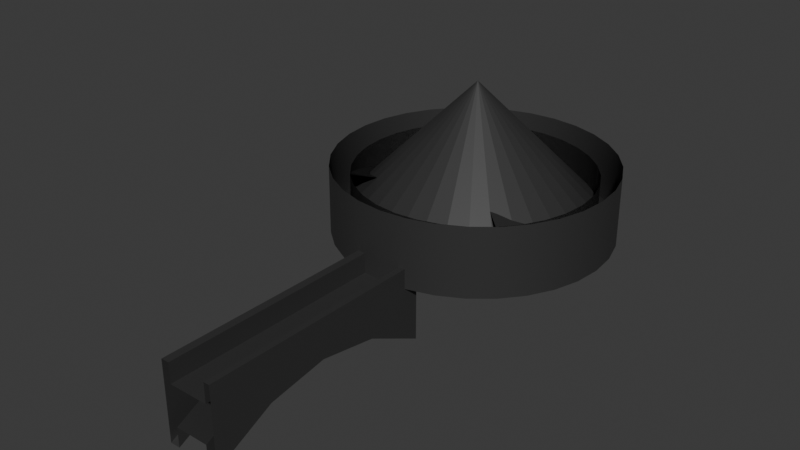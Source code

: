 # Source: Math.blend  (saved by Blender 5.1.30; exported with 4.5.12 LTS)
import bpy
from mathutils import Matrix  # noqa: F401  (used for matrix-valued properties, if any)

bpy.ops.wm.read_factory_settings(use_empty=True)
scene = bpy.context.scene
scene.name = 'Scene'

# ---- collections
col_rooms = bpy.data.collections.new('Rooms'); scene.collection.children.link(col_rooms)
col_text = bpy.data.collections.new('Text'); scene.collection.children.link(col_text)
col_floor_0 = bpy.data.collections.new('Floor 0'); col_text.children.link(col_floor_0)
col_floor__1 = bpy.data.collections.new('Floor -1'); col_text.children.link(col_floor__1)

# ---- materials (node trees are filled in below, after node groups)
mat_333333 = bpy.data.materials.new('333333')

# ---- material node trees
mat_333333.use_nodes = True; mat_333333.node_tree.nodes.clear()
_N = mat_333333.node_tree.nodes; _L = mat_333333.node_tree.links
n0 = _N.new('ShaderNodeBsdfPrincipled'); n0.name = 'Principled BSDF'; n0.location = (-200, 100)
n0.inputs[0].default_value = (0.0331, 0.0331, 0.0331, 1.0)
n1 = _N.new('ShaderNodeOutputMaterial'); n1.name = 'Material Output'; n1.location = (200, 100)
_L.new(n0.outputs[0], n1.inputs[0])
n1.is_active_output = True

# ---- world
world_world = bpy.data.worlds.new('World'); scene.world = world_world
world_world.use_nodes = True; world_world.node_tree.nodes.clear()
_N = world_world.node_tree.nodes; _L = world_world.node_tree.links
n0 = _N.new('ShaderNodeOutputWorld'); n0.name = 'World Output'; n0.location = (200, 100)
n1 = _N.new('ShaderNodeBackground'); n1.name = 'Background'; n1.location = (-200, 100)
n1.inputs[0].default_value = (0.05088, 0.05088, 0.05088, 1.0)
_L.new(n1.outputs[0], n0.inputs[0])
n0.is_active_output = True
world_world.color = (0.05088, 0.05088, 0.05088)
world_world.sun_shadow_jitter_overblur = 0.0

# ---- meshes
me_cylinder_001 = bpy.data.meshes.new('Cylinder.001')
me_cylinder_001.from_pydata([(-1.161, 5.839, 0.0), (-2.845, 2.845, 0.0), (-1.264e-07, 5.953, 0.0), (-3.346, 2.236, 0.0), (-3.718, 1.54, 0.0), (-3.947, 0.785, 0.0), (-4.024, -1.198e-07, 0.0), (-3.947, -0.785, 0.0), (-3.718, -1.54, 0.0), (-3.346, -2.236, 0.0), (-2.845, -2.845, 0.0), (-1.161, -5.839, 0.0), (-2.278, -5.5, 0.0), (-3.307, -4.95, 0.0), (-4.21, -4.21, 0.0), (-4.21, 4.21, 0.0), (-3.307, 4.95, 0.0), (-2.278, 5.5, 0.0), (-3.346, 2.236, 0.3357), (-4.95, 3.307, 0.375), (-3.718, 1.54, 0.6714), (-5.5, 2.278, 0.75), (-3.947, 0.785, 1.007), (-5.839, 1.161, 1.125), (-4.024, -1.198e-07, 1.343), (-5.953, 1.338e-07, 1.5), (-3.947, -0.785, 1.679), (-5.839, -1.161, 1.875), (-3.718, -1.54, 2.014), (-5.5, -2.278, 2.25), (-3.346, -2.236, 2.35), (-4.95, -3.307, 2.625), (-2.845, -2.845, 2.686), (-4.21, -4.21, 3.0), (1.161, -5.839, 0.0), (2.845, -2.845, 0.0), (1.264e-07, -5.953, 0.0), (3.346, -2.236, 0.0), (3.718, -1.54, 0.0), (3.947, -0.785, 0.0), (4.024, 4.715e-07, 0.0), (3.947, 0.785, 0.0), (3.718, 1.54, 0.0), (3.346, 2.236, 0.0), (2.845, 2.845, 0.0), (1.161, 5.839, 0.0), (2.278, 5.5, 0.0), (3.307, 4.95, 0.0), (4.21, 4.21, 0.0), (4.21, -4.21, 0.0), (3.307, -4.95, 0.0), (2.278, -5.5, 0.0), (2.845, -2.845, 0.8952), (-3.947, 0.785, 0.8952), (-4.024, -1.198e-07, 0.8952), (-3.947, -0.785, 0.8952), (-3.718, -1.54, 0.8952), (-3.346, -2.236, 0.8952), (-2.845, -2.845, 0.8952), (-4.21, -4.21, 1.0), (-3.87, 1.037, 0.8952), (3.346, -2.236, 0.8952), (3.718, -1.54, 0.8952), (3.947, -0.785, 0.8952), (4.024, 4.715e-07, 0.8952), (3.947, 0.785, 0.8952), (3.718, 1.54, 0.8952), (3.346, 2.236, 0.8952), (2.845, 2.845, 0.8952), (4.21, 4.21, 1.0), (-1.161, 5.839, 0.0), (-1.264e-07, 5.953, 0.0), (-1.161, -5.839, 0.0), (-2.278, -5.5, 0.0), (-3.307, -4.95, 0.0), (-4.21, -4.21, 0.0), (-4.95, -3.307, 0.0), (-5.5, -2.278, 0.0), (-5.839, -1.161, 0.0), (-5.953, 1.338e-07, 0.0), (-5.839, 1.161, 0.0), (-5.5, 2.278, 0.0), (-4.95, 3.307, 0.0), (-4.21, 4.21, 0.0), (-3.307, 4.95, 0.0), (-2.278, 5.5, 0.0), (-1.161, 5.839, 1.0), (-4.21, -4.21, 1.0), (1.264e-07, -5.953, 1.0), (-1.161, -5.839, 1.0), (-2.278, -5.5, 1.0), (-3.307, -4.95, 1.0), (-4.95, -3.307, 1.0), (-5.5, -2.278, 1.0), (-5.839, -1.161, 1.0), (-5.953, 1.338e-07, 1.0), (-5.839, 1.161, 1.0), (-5.5, 2.278, 1.0), (-4.95, 3.307, 1.0), (-4.21, 4.21, 1.0), (-3.307, 4.95, 1.0), (-2.278, 5.5, 1.0), (1.161, -5.839, 0.0), (1.264e-07, -5.953, 0.0), (1.161, 5.839, 0.0), (2.278, 5.5, 0.0), (3.307, 4.95, 0.0), (4.21, 4.21, 0.0), (4.95, 3.307, 0.0), (5.5, 2.278, 0.0), (5.839, 1.161, 0.0), (5.953, 3.867e-07, 0.0), (5.839, -1.161, 0.0), (5.5, -2.278, 0.0), (4.95, -3.307, 0.0), (4.21, -4.21, 0.0), (3.307, -4.95, 0.0), (2.278, -5.5, 0.0), (1.161, -5.839, 1.0), (-1.264e-07, 5.953, 1.0), (1.161, 5.839, 1.0), (2.278, 5.5, 1.0), (3.307, 4.95, 1.0), (4.21, 4.21, 1.0), (4.95, 3.307, 1.0), (5.5, 2.278, 1.0), (5.839, 1.161, 1.0), (5.953, 3.867e-07, 1.0), (5.839, -1.161, 1.0), (5.5, -2.278, 1.0), (4.95, -3.307, 1.0), (4.21, -4.21, 1.0), (3.307, -4.95, 1.0), (2.278, -5.5, 1.0), (-1.161, 5.839, 2.0), (-4.21, -4.21, 2.0), (1.264e-07, -5.953, 2.0), (-1.161, -5.839, 2.0), (-2.278, -5.5, 2.0), (-3.307, -4.95, 2.0), (-4.95, -3.307, 2.0), (-5.5, -2.278, 2.0), (-5.839, -1.161, 2.0), (-5.953, 1.338e-07, 2.0), (-5.839, 1.161, 2.0), (-5.5, 2.278, 2.0), (-4.95, 3.307, 2.0), (-4.21, 4.21, 2.0), (-3.307, 4.95, 2.0), (-2.278, 5.5, 2.0), (1.161, -5.839, 2.0), (-1.264e-07, 5.953, 2.0), (1.161, 5.839, 2.0), (2.278, 5.5, 2.0), (3.307, 4.95, 2.0), (4.21, 4.21, 2.0), (4.95, 3.307, 2.0), (5.5, 2.278, 2.0), (5.839, 1.161, 2.0), (5.953, 3.867e-07, 2.0), (5.839, -1.161, 2.0), (5.5, -2.278, 2.0), (4.95, -3.307, 2.0), (4.21, -4.21, 2.0), (3.307, -4.95, 2.0), (2.278, -5.5, 2.0), (-1.161, 5.839, 3.0), (-4.21, -4.21, 3.0), (1.264e-07, -5.953, 3.0), (-1.161, -5.839, 3.0), (-2.278, -5.5, 3.0), (-3.307, -4.95, 3.0), (-4.95, -3.307, 3.0), (-5.5, -2.278, 3.0), (-5.839, -1.161, 3.0), (-5.953, 1.338e-07, 3.0), (-5.839, 1.161, 3.0), (-5.5, 2.278, 3.0), (-4.95, 3.307, 3.0), (-4.21, 4.21, 3.0), (-3.307, 4.95, 3.0), (-2.278, 5.5, 3.0), (1.161, -5.839, 3.0), (-1.264e-07, 5.953, 3.0), (1.161, 5.839, 3.0), (2.278, 5.5, 3.0), (3.307, 4.95, 3.0), (4.21, 4.21, 3.0), (4.95, 3.307, 3.0), (5.5, 2.278, 3.0), (5.839, 1.161, 3.0), (5.953, 3.867e-07, 3.0), (5.839, -1.161, 3.0), (5.5, -2.278, 3.0), (4.95, -3.307, 3.0), (4.21, -4.21, 3.0), (3.307, -4.95, 3.0), (2.278, -5.5, 3.0)], [], [(19, 18, 1, 15), (21, 20, 18, 19), (21, 23, 22, 20), (25, 24, 22, 23), (27, 26, 24, 25), (29, 28, 26, 27), (31, 33, 32, 30), (5, 4, 20, 60, 53), (10, 9, 57, 58), (7, 6, 54, 55), (6, 5, 53, 54), (9, 8, 56, 57), (14, 10, 58, 59), (8, 7, 55, 56), (1, 18, 3), (4, 3, 18, 20), (43, 42, 66, 67), (37, 35, 52, 61), (41, 40, 64, 65), (39, 38, 62, 63), (44, 43, 67, 68), (42, 41, 65, 66), (40, 39, 63, 64), (38, 37, 61, 62), (48, 44, 68, 69), (2, 0, 17, 16, 15, 1, 3, 4, 5, 6, 7, 8, 9, 10, 14, 13, 12, 11, 36, 34, 51, 50, 49, 35, 37, 38, 39, 40, 41, 42, 43, 44, 48, 47, 46, 45), (31, 30, 28, 29), (85, 101, 100, 84), (74, 91, 90, 73), (76, 92, 87, 75), (84, 100, 99, 83), (77, 93, 92, 76), (83, 99, 98, 82), (78, 94, 93, 77), (82, 98, 97, 81), (71, 119, 86, 70), (70, 86, 101, 85), (79, 95, 94, 78), (72, 89, 88, 103), (80, 96, 95, 79), (75, 87, 91, 74), (81, 97, 96, 80), (73, 90, 89, 72), (117, 133, 132, 116), (106, 122, 121, 105), (108, 124, 123, 107), (116, 132, 131, 115), (109, 125, 124, 108), (115, 131, 130, 114), (110, 126, 125, 109), (114, 130, 129, 113), (103, 88, 118, 102), (102, 118, 133, 117), (111, 127, 126, 110), (104, 120, 119, 71), (112, 128, 127, 111), (107, 123, 122, 106), (113, 129, 128, 112), (105, 121, 120, 104), (131, 132, 164, 163), (92, 93, 141, 140), (132, 133, 165, 164), (90, 91, 139, 138), (124, 125, 157, 156), (133, 118, 150, 165), (89, 90, 138, 137), (122, 123, 155, 154), (119, 120, 152, 151), (93, 94, 142, 141), (121, 122, 154, 153), (96, 97, 145, 144), (120, 121, 153, 152), (91, 87, 135, 139), (95, 96, 144, 143), (125, 126, 158, 157), (87, 92, 140, 135), (94, 95, 143, 142), (123, 124, 156, 155), (86, 119, 151, 134), (97, 98, 146, 145), (128, 129, 161, 160), (98, 99, 147, 146), (127, 128, 160, 159), (99, 100, 148, 147), (126, 127, 159, 158), (100, 101, 149, 148), (129, 130, 162, 161), (101, 86, 134, 149), (130, 131, 163, 162), (118, 88, 136, 150), (88, 89, 137, 136), (165, 150, 182, 197), (156, 157, 189, 188), (140, 141, 173, 172), (151, 152, 184, 183), (154, 155, 187, 186), (138, 139, 171, 170), (139, 135, 167, 171), (153, 154, 186, 185), (137, 138, 170, 169), (135, 140, 172, 167), (152, 153, 185, 184), (141, 142, 174, 173), (134, 151, 183, 166), (157, 158, 190, 189), (144, 145, 177, 176), (150, 136, 168, 182), (155, 156, 188, 187), (143, 144, 176, 175), (160, 161, 193, 192), (142, 143, 175, 174), (159, 160, 192, 191), (145, 146, 178, 177), (158, 159, 191, 190), (146, 147, 179, 178), (161, 162, 194, 193), (147, 148, 180, 179), (162, 163, 195, 194), (148, 149, 181, 180), (163, 164, 196, 195), (149, 134, 166, 181), (164, 165, 197, 196), (136, 137, 169, 168)])
me_cylinder_001.polygons.foreach_set('use_smooth', [1, 1, 1, 1, 1, 1, 1, 1, 1, 1, 1, 1, 0, 1, 1, 1, 1, 1, 1, 1, 1, 1, 1, 1, 0, 0, 1, 1, 1, 1, 1, 1, 1, 1, 1, 1, 1, 1, 1, 1, 1, 1, 1, 1, 1, 1, 1, 1, 1, 1, 1, 1, 1, 1, 1, 1, 1, 1, 1, 1, 1, 1, 1, 1, 1, 1, 1, 1, 1, 1, 1, 1, 1, 1, 1, 1, 1, 1, 1, 1, 1, 1, 1, 1, 1, 1, 1, 1, 1, 1, 1, 1, 1, 1, 1, 1, 1, 1, 1, 1, 1, 1, 1, 1, 1, 1, 1, 1, 1, 1, 1, 1, 1, 1, 1, 1, 1, 1, 1, 1, 1, 1, 1])
_k = set([(0, 2), (0, 17), (1, 3), (1, 15), (1, 18), (2, 45), (3, 4), (4, 5), (5, 6), (6, 7), (7, 8), (8, 9), (9, 10), (10, 14), (10, 58), (11, 12), (11, 36), (12, 13), (13, 14), (15, 16), (16, 17), (18, 20), (20, 60), (34, 36), (34, 51), (35, 37), (37, 38), (38, 39), (39, 40), (40, 41), (41, 42), (42, 43), (43, 44), (44, 48), (44, 68), (45, 46), (46, 47), (47, 48), (49, 50), (50, 51), (70, 71), (70, 85), (71, 104), (72, 73), (72, 103), (73, 74), (74, 75), (83, 84), (84, 85), (102, 103), (102, 117), (104, 105), (105, 106), (106, 107), (115, 116), (116, 117)])
me_cylinder_001.attributes.new('sharp_edge', 'BOOLEAN', 'EDGE').data.foreach_set('value', [ (min(e.vertices), max(e.vertices)) in _k for e in me_cylinder_001.edges])
_uv = me_cylinder_001.uv_layers.new(name='UVMap')
_uv.uv.foreach_set('vector', [0.5803, 0.4197, 0.5803, 0.4197, 0.6167, 0.4496, 0.6167, 0.4496, 0.5504, 0.3833, 0.5504, 0.3833, 0.5803, 0.4197, 0.5803, 0.4197, 0.5504, 0.3833, 0.5283, 0.3418, 0.5283, 0.3418, 0.5504, 0.3833, 0.5146, 0.2968, 0.5146, 0.2968, 0.5283, 0.3418, 0.5283, 0.3418, 0.51, 0.25, 0.51, 0.25, 0.5146, 0.2968, 0.5146, 0.2968, 0.5146, 0.2032, 0.5146, 0.2032, 0.51, 0.25, 0.51, 0.25, 0.5283, 0.1582, 0.5504, 0.1167, 0.5504, 0.1167, 0.5283, 0.1582, 0.5283, 0.3418, 0.5504, 0.3833, 0.5504, 0.3833, 0.5357, 0.3557, 0.5283, 0.3418, 0.5504, 0.1167, 0.5283, 0.1582, 0.5283, 0.1582, 0.5504, 0.1167, 0.51, 0.25, 0.5146, 0.2968, 0.5146, 0.2968, 0.51, 0.25, 0.5146, 0.2968, 0.5283, 0.3418, 0.5283, 0.3418, 0.5146, 0.2968, 0.5283, 0.1582, 0.5146, 0.2032, 0.5146, 0.2032, 0.5283, 0.1582, 0.5504, 0.1167, 0.5504, 0.1167, 0.5504, 0.1167, 0.5504, 0.1167, 0.5146, 0.2032, 0.51, 0.25, 0.51, 0.25, 0.5146, 0.2032, 0.6167, 0.4496, 0.5803, 0.4197, 0.5803, 0.4197, 0.5504, 0.3833, 0.5803, 0.4197, 0.5803, 0.4197, 0.5504, 0.3833, 0.5283, 0.1582, 0.5146, 0.2032, 0.5146, 0.2032, 0.5283, 0.1582, 0.5803, 0.4197, 0.6167, 0.4496, 0.6167, 0.4496, 0.5803, 0.4197, 0.51, 0.25, 0.5146, 0.2968, 0.5146, 0.2968, 0.51, 0.25, 0.5283, 0.3418, 0.5504, 0.3833, 0.5504, 0.3833, 0.5283, 0.3418, 0.5504, 0.1167, 0.5283, 0.1582, 0.5283, 0.1582, 0.5504, 0.1167, 0.5146, 0.2032, 0.51, 0.25, 0.51, 0.25, 0.5146, 0.2032, 0.5146, 0.2968, 0.5283, 0.3418, 0.5283, 0.3418, 0.5146, 0.2968, 0.5504, 0.3833, 0.5803, 0.4197, 0.5803, 0.4197, 0.5504, 0.3833, 0.5504, 0.1167, 0.5504, 0.1167, 0.5504, 0.1167, 0.5504, 0.1167, 0.7968, 0.4854, 0.75, 0.49, 0.7032, 0.4854, 0.6582, 0.4717, 0.6167, 0.4496, 0.6167, 0.4496, 0.5803, 0.4197, 0.5504, 0.3833, 0.5283, 0.3418, 0.5146, 0.2968, 0.51, 0.25, 0.5146, 0.2032, 0.5283, 0.1582, 0.5504, 0.1167, 0.5504, 0.1167, 0.5803, 0.08029, 0.6167, 0.05045, 0.6582, 0.02827, 0.7968, 0.4854, 0.75, 0.49, 0.7032, 0.4854, 0.6582, 0.4717, 0.6167, 0.4496, 0.6167, 0.4496, 0.5803, 0.4197, 0.5504, 0.3833, 0.5283, 0.3418, 0.5146, 0.2968, 0.51, 0.25, 0.5146, 0.2032, 0.5283, 0.1582, 0.5504, 0.1167, 0.5504, 0.1167, 0.5803, 0.08029, 0.6167, 0.05045, 0.6582, 0.02827, 0.5283, 0.1582, 0.5283, 0.1582, 0.5146, 0.2032, 0.5146, 0.2032, 0.7032, 0.4854, 0.7032, 0.4854, 0.6582, 0.4717, 0.6582, 0.4717, 0.5803, 0.08029, 0.5803, 0.08029, 0.6167, 0.05045, 0.6167, 0.05045, 0.5283, 0.1582, 0.5283, 0.1582, 0.5504, 0.1167, 0.5504, 0.1167, 0.6582, 0.4717, 0.6582, 0.4717, 0.6167, 0.4496, 0.6167, 0.4496, 0.5146, 0.2032, 0.5146, 0.2032, 0.5283, 0.1582, 0.5283, 0.1582, 0.6167, 0.4496, 0.6167, 0.4496, 0.5803, 0.4197, 0.5803, 0.4197, 0.51, 0.25, 0.51, 0.25, 0.5146, 0.2032, 0.5146, 0.2032, 0.5803, 0.4197, 0.5803, 0.4197, 0.5504, 0.3833, 0.5504, 0.3833, 0.7968, 0.4854, 0.7968, 0.4854, 0.75, 0.49, 0.75, 0.49, 0.75, 0.49, 0.75, 0.49, 0.7032, 0.4854, 0.7032, 0.4854, 0.5146, 0.2968, 0.5146, 0.2968, 0.51, 0.25, 0.51, 0.25, 0.6582, 0.02827, 0.6582, 0.02827, 0.6582, 0.02827, 0.6582, 0.02827, 0.5283, 0.3418, 0.5283, 0.3418, 0.5146, 0.2968, 0.5146, 0.2968, 0.5504, 0.1167, 0.5504, 0.1167, 0.5803, 0.08029, 0.5803, 0.08029, 0.5504, 0.3833, 0.5504, 0.3833, 0.5283, 0.3418, 0.5283, 0.3418, 0.6167, 0.05045, 0.6167, 0.05045, 0.6582, 0.02827, 0.6582, 0.02827, 0.7032, 0.4854, 0.7032, 0.4854, 0.6582, 0.4717, 0.6582, 0.4717, 0.5803, 0.08029, 0.5803, 0.08029, 0.6167, 0.05045, 0.6167, 0.05045, 0.5283, 0.1582, 0.5283, 0.1582, 0.5504, 0.1167, 0.5504, 0.1167, 0.6582, 0.4717, 0.6582, 0.4717, 0.6167, 0.4496, 0.6167, 0.4496, 0.5146, 0.2032, 0.5146, 0.2032, 0.5283, 0.1582, 0.5283, 0.1582, 0.6167, 0.4496, 0.6167, 0.4496, 0.5803, 0.4197, 0.5803, 0.4197, 0.51, 0.25, 0.51, 0.25, 0.5146, 0.2032, 0.5146, 0.2032, 0.5803, 0.4197, 0.5803, 0.4197, 0.5504, 0.3833, 0.5504, 0.3833, 0.7968, 0.4854, 0.7968, 0.4854, 0.75, 0.49, 0.75, 0.49, 0.75, 0.49, 0.75, 0.49, 0.7032, 0.4854, 0.7032, 0.4854, 0.5146, 0.2968, 0.5146, 0.2968, 0.51, 0.25, 0.51, 0.25, 0.6582, 0.02827, 0.6582, 0.02827, 0.6582, 0.02827, 0.6582, 0.02827, 0.5283, 0.3418, 0.5283, 0.3418, 0.5146, 0.2968, 0.5146, 0.2968, 0.5504, 0.1167, 0.5504, 0.1167, 0.5803, 0.08029, 0.5803, 0.08029, 0.5504, 0.3833, 0.5504, 0.3833, 0.5283, 0.3418, 0.5283, 0.3418, 0.6167, 0.05045, 0.6167, 0.05045, 0.6582, 0.02827, 0.6582, 0.02827, 0.6167, 0.4496, 0.6582, 0.4717, 0.6582, 0.4717, 0.6167, 0.4496, 0.5283, 0.1582, 0.5146, 0.2032, 0.5146, 0.2032, 0.5283, 0.1582, 0.6582, 0.4717, 0.7032, 0.4854, 0.7032, 0.4854, 0.6582, 0.4717, 0.6167, 0.05045, 0.5803, 0.08029, 0.5803, 0.08029, 0.6167, 0.05045, 0.5283, 0.1582, 0.5146, 0.2032, 0.5146, 0.2032, 0.5283, 0.1582, 0.7032, 0.4854, 0.75, 0.49, 0.75, 0.49, 0.7032, 0.4854, 0.6582, 0.02827, 0.6167, 0.05045, 0.6167, 0.05045, 0.6582, 0.02827, 0.5803, 0.08029, 0.5504, 0.1167, 0.5504, 0.1167, 0.5803, 0.08029, 0.6582, 0.02827, 0.6582, 0.02827, 0.6582, 0.02827, 0.6582, 0.02827, 0.5146, 0.2032, 0.51, 0.25, 0.51, 0.25, 0.5146, 0.2032, 0.6167, 0.05045, 0.5803, 0.08029, 0.5803, 0.08029, 0.6167, 0.05045, 0.5283, 0.3418, 0.5504, 0.3833, 0.5504, 0.3833, 0.5283, 0.3418, 0.6582, 0.02827, 0.6167, 0.05045, 0.6167, 0.05045, 0.6582, 0.02827, 0.5803, 0.08029, 0.5504, 0.1167, 0.5504, 0.1167, 0.5803, 0.08029, 0.5146, 0.2968, 0.5283, 0.3418, 0.5283, 0.3418, 0.5146, 0.2968, 0.5146, 0.2032, 0.51, 0.25, 0.51, 0.25, 0.5146, 0.2032, 0.5504, 0.1167, 0.5283, 0.1582, 0.5283, 0.1582, 0.5504, 0.1167, 0.51, 0.25, 0.5146, 0.2968, 0.5146, 0.2968, 0.51, 0.25, 0.5504, 0.1167, 0.5283, 0.1582, 0.5283, 0.1582, 0.5504, 0.1167, 0.75, 0.49, 0.7968, 0.4854, 0.7968, 0.4854, 0.75, 0.49, 0.5504, 0.3833, 0.5803, 0.4197, 0.5803, 0.4197, 0.5504, 0.3833, 0.5283, 0.3418, 0.5504, 0.3833, 0.5504, 0.3833, 0.5283, 0.3418, 0.5803, 0.4197, 0.6167, 0.4496, 0.6167, 0.4496, 0.5803, 0.4197, 0.5146, 0.2968, 0.5283, 0.3418, 0.5283, 0.3418, 0.5146, 0.2968, 0.6167, 0.4496, 0.6582, 0.4717, 0.6582, 0.4717, 0.6167, 0.4496, 0.51, 0.25, 0.5146, 0.2968, 0.5146, 0.2968, 0.51, 0.25, 0.6582, 0.4717, 0.7032, 0.4854, 0.7032, 0.4854, 0.6582, 0.4717, 0.5504, 0.3833, 0.5803, 0.4197, 0.5803, 0.4197, 0.5504, 0.3833, 0.7032, 0.4854, 0.75, 0.49, 0.75, 0.49, 0.7032, 0.4854, 0.5803, 0.4197, 0.6167, 0.4496, 0.6167, 0.4496, 0.5803, 0.4197, 0.75, 0.49, 0.7968, 0.4854, 0.7968, 0.4854, 0.75, 0.49, 0.6582, 0.02827, 0.6582, 0.02827, 0.6582, 0.02827, 0.6582, 0.02827, 0.7032, 0.4854, 0.75, 0.49, 0.75, 0.49, 0.7032, 0.4854, 0.5283, 0.1582, 0.5146, 0.2032, 0.5146, 0.2032, 0.5283, 0.1582, 0.5283, 0.1582, 0.5146, 0.2032, 0.5146, 0.2032, 0.5283, 0.1582, 0.6582, 0.02827, 0.6582, 0.02827, 0.6582, 0.02827, 0.6582, 0.02827, 0.5803, 0.08029, 0.5504, 0.1167, 0.5504, 0.1167, 0.5803, 0.08029, 0.6167, 0.05045, 0.5803, 0.08029, 0.5803, 0.08029, 0.6167, 0.05045, 0.5803, 0.08029, 0.5504, 0.1167, 0.5504, 0.1167, 0.5803, 0.08029, 0.6167, 0.05045, 0.5803, 0.08029, 0.5803, 0.08029, 0.6167, 0.05045, 0.6582, 0.02827, 0.6167, 0.05045, 0.6167, 0.05045, 0.6582, 0.02827, 0.5504, 0.1167, 0.5283, 0.1582, 0.5283, 0.1582, 0.5504, 0.1167, 0.6582, 0.02827, 0.6167, 0.05045, 0.6167, 0.05045, 0.6582, 0.02827, 0.5146, 0.2032, 0.51, 0.25, 0.51, 0.25, 0.5146, 0.2032, 0.75, 0.49, 0.7968, 0.4854, 0.7968, 0.4854, 0.75, 0.49, 0.5146, 0.2032, 0.51, 0.25, 0.51, 0.25, 0.5146, 0.2032, 0.5283, 0.3418, 0.5504, 0.3833, 0.5504, 0.3833, 0.5283, 0.3418, 0.75, 0.49, 0.7968, 0.4854, 0.7968, 0.4854, 0.75, 0.49, 0.5504, 0.1167, 0.5283, 0.1582, 0.5283, 0.1582, 0.5504, 0.1167, 0.5146, 0.2968, 0.5283, 0.3418, 0.5283, 0.3418, 0.5146, 0.2968, 0.5283, 0.3418, 0.5504, 0.3833, 0.5504, 0.3833, 0.5283, 0.3418, 0.51, 0.25, 0.5146, 0.2968, 0.5146, 0.2968, 0.51, 0.25, 0.5146, 0.2968, 0.5283, 0.3418, 0.5283, 0.3418, 0.5146, 0.2968, 0.5504, 0.3833, 0.5803, 0.4197, 0.5803, 0.4197, 0.5504, 0.3833, 0.51, 0.25, 0.5146, 0.2968, 0.5146, 0.2968, 0.51, 0.25, 0.5803, 0.4197, 0.6167, 0.4496, 0.6167, 0.4496, 0.5803, 0.4197, 0.5504, 0.3833, 0.5803, 0.4197, 0.5803, 0.4197, 0.5504, 0.3833, 0.6167, 0.4496, 0.6582, 0.4717, 0.6582, 0.4717, 0.6167, 0.4496, 0.5803, 0.4197, 0.6167, 0.4496, 0.6167, 0.4496, 0.5803, 0.4197, 0.6582, 0.4717, 0.7032, 0.4854, 0.7032, 0.4854, 0.6582, 0.4717, 0.6167, 0.4496, 0.6582, 0.4717, 0.6582, 0.4717, 0.6167, 0.4496, 0.7032, 0.4854, 0.75, 0.49, 0.75, 0.49, 0.7032, 0.4854, 0.6582, 0.4717, 0.7032, 0.4854, 0.7032, 0.4854, 0.6582, 0.4717, 0.6582, 0.02827, 0.6582, 0.02827, 0.6582, 0.02827, 0.6582, 0.02827])
me_cylinder_001.materials.append(mat_333333)
me_cylinder_001.update()
me_cylinder = bpy.data.meshes.new('Cylinder')
me_cylinder.from_pydata([(2.845, -2.845, 3.0), (4.21, -4.21, 3.0), (3.346, -2.236, 2.664), (4.95, -3.307, 2.625), (3.718, -1.54, 2.329), (5.5, -2.278, 2.25), (3.947, -0.785, 1.993), (5.839, -1.161, 1.875), (4.024, 4.715e-07, 1.657), (5.953, 3.867e-07, 1.5), (3.947, 0.785, 1.322), (5.839, 1.161, 1.125), (3.718, 1.54, 0.9858), (5.5, 2.278, 0.75), (3.346, 2.236, 0.6501), (4.95, 3.307, 0.375), (2.845, 2.845, 0.3144), (4.21, 4.21, 2.656e-08), (-1.161, 5.839, 2.656e-08), (-2.845, 2.845, 0.3144), (-3.346, 2.236, 0.3144), (-3.718, 1.54, 0.3144), (-3.947, 0.785, 0.3144), (-4.024, -1.198e-07, 0.3144), (-3.947, -0.785, 0.3144), (-3.718, -1.54, 0.3144), (-3.346, -2.236, 0.3144), (-2.845, -2.845, 0.3144), (-1.161, -5.839, 2.656e-08), (-2.278, -5.5, 2.656e-08), (-3.307, -4.95, 2.656e-08), (-4.21, -4.21, 2.656e-08), (-4.21, 4.21, 2.656e-08), (-3.307, 4.95, 2.656e-08), (-2.278, 5.5, 2.656e-08), (1.161, -5.839, 2.656e-08), (2.845, -2.845, 0.3144), (1.264e-07, -5.953, 2.656e-08), (3.346, -2.236, 0.3144), (3.718, -1.54, 0.3144), (3.947, -0.785, 0.3144), (4.024, 4.715e-07, 0.3144), (3.947, 0.785, 0.3144), (3.718, 1.54, 0.3144), (3.346, 2.236, 0.3144), (-1.264e-07, 5.953, 2.656e-08), (1.161, 5.839, 2.656e-08), (2.278, 5.5, 2.656e-08), (3.307, 4.95, 2.656e-08), (4.21, -4.21, 2.656e-08), (3.307, -4.95, 2.656e-08), (2.278, -5.5, 2.656e-08), (2.845, -2.845, 1.206), (3.346, -2.236, 1.206), (3.718, -1.54, 1.206), (3.947, -0.785, 1.206), (4.024, 4.715e-07, 1.206), (3.947, 0.785, 1.206), (3.868, 1.044, 1.206), (4.21, -4.21, 0.8911), (-2.845, 2.845, 1.206), (-3.346, 2.236, 1.206), (-3.718, 1.54, 1.206), (-3.947, 0.785, 1.206), (-4.024, -1.198e-07, 1.206), (-3.947, -0.785, 1.206), (-3.718, -1.54, 1.206), (-3.346, -2.236, 1.206), (-2.845, -2.845, 1.206), (-4.21, 4.21, 0.8911), (4.21, -4.21, 1.0), (4.21, 4.21, 2.656e-08), (-1.161, 5.839, 2.656e-08), (-1.161, -5.839, 2.656e-08), (-2.278, -5.5, 2.656e-08), (-3.307, -4.95, 2.656e-08), (-4.21, -4.21, 2.656e-08), (-4.95, -3.307, 2.656e-08), (-5.5, -2.278, 2.656e-08), (-5.839, -1.161, 0.0), (-5.953, 1.338e-07, 0.0), (-5.839, 1.161, 2.656e-08), (-5.5, 2.278, 2.656e-08), (-4.95, 3.307, 2.656e-08), (-4.21, 4.21, 2.656e-08), (-3.307, 4.95, 2.656e-08), (-2.278, 5.5, 2.656e-08), (-1.161, 5.839, 1.0), (1.264e-07, -5.953, 1.0), (-1.161, -5.839, 1.0), (-2.278, -5.5, 1.0), (-3.307, -4.95, 1.0), (-4.21, -4.21, 1.0), (-4.95, -3.307, 1.0), (-5.5, -2.278, 1.0), (-5.839, -1.161, 1.0), (-5.953, 1.338e-07, 1.0), (-5.839, 1.161, 1.0), (-5.5, 2.278, 1.0), (-4.95, 3.307, 1.0), (-4.21, 4.21, 1.0), (-3.307, 4.95, 1.0), (-2.278, 5.5, 1.0), (1.161, -5.839, 2.656e-08), (1.264e-07, -5.953, 2.656e-08), (-1.264e-07, 5.953, 2.656e-08), (1.161, 5.839, 2.656e-08), (2.278, 5.5, 2.656e-08), (3.307, 4.95, 2.656e-08), (4.95, 3.307, 2.656e-08), (5.5, 2.278, 2.656e-08), (5.839, 1.161, 2.656e-08), (5.953, 3.867e-07, 2.656e-08), (5.839, -1.161, 2.656e-08), (5.5, -2.278, 2.656e-08), (4.95, -3.307, 2.656e-08), (4.21, -4.21, 2.656e-08), (3.307, -4.95, 2.656e-08), (2.278, -5.5, 2.656e-08), (1.161, -5.839, 1.0), (-1.264e-07, 5.953, 1.0), (1.161, 5.839, 1.0), (2.278, 5.5, 1.0), (3.307, 4.95, 1.0), (4.21, 4.21, 1.0), (4.95, 3.307, 1.0), (5.5, 2.278, 1.0), (5.839, 1.161, 1.0), (5.953, 3.867e-07, 1.0), (5.839, -1.161, 1.0), (5.5, -2.278, 1.0), (4.95, -3.307, 1.0), (3.307, -4.95, 1.0), (2.278, -5.5, 1.0), (4.21, -4.21, 2.0), (-1.161, 5.839, 2.0), (1.264e-07, -5.953, 2.0), (-1.161, -5.839, 2.0), (-2.278, -5.5, 2.0), (-3.307, -4.95, 2.0), (-4.21, -4.21, 2.0), (-4.95, -3.307, 2.0), (-5.5, -2.278, 2.0), (-5.839, -1.161, 2.0), (-5.953, 1.338e-07, 2.0), (-5.839, 1.161, 2.0), (-5.5, 2.278, 2.0), (-4.95, 3.307, 2.0), (-4.21, 4.21, 2.0), (-3.307, 4.95, 2.0), (-2.278, 5.5, 2.0), (1.161, -5.839, 2.0), (-1.264e-07, 5.953, 2.0), (1.161, 5.839, 2.0), (2.278, 5.5, 2.0), (3.307, 4.95, 2.0), (4.21, 4.21, 2.0), (4.95, 3.307, 2.0), (5.5, 2.278, 2.0), (5.839, 1.161, 2.0), (5.953, 3.867e-07, 2.0), (5.839, -1.161, 2.0), (5.5, -2.278, 2.0), (4.95, -3.307, 2.0), (3.307, -4.95, 2.0), (2.278, -5.5, 2.0), (4.21, -4.21, 3.0), (-1.161, 5.839, 3.0), (1.264e-07, -5.953, 3.0), (-1.161, -5.839, 3.0), (-2.278, -5.5, 3.0), (-3.307, -4.95, 3.0), (-4.21, -4.21, 3.0), (-4.95, -3.307, 3.0), (-5.5, -2.278, 3.0), (-5.839, -1.161, 3.0), (-5.953, 1.338e-07, 3.0), (-5.839, 1.161, 3.0), (-5.5, 2.278, 3.0), (-4.95, 3.307, 3.0), (-4.21, 4.21, 3.0), (-3.307, 4.95, 3.0), (-2.278, 5.5, 3.0), (1.161, -5.839, 3.0), (-1.264e-07, 5.953, 3.0), (1.161, 5.839, 3.0), (2.278, 5.5, 3.0), (3.307, 4.95, 3.0), (4.21, 4.21, 3.0), (4.95, 3.307, 3.0), (5.5, 2.278, 3.0), (5.839, 1.161, 3.0), (5.953, 3.867e-07, 3.0), (5.839, -1.161, 3.0), (5.5, -2.278, 3.0), (4.95, -3.307, 3.0), (3.307, -4.95, 3.0), (2.278, -5.5, 3.0)], [], [(3, 2, 0, 1), (5, 4, 2, 3), (5, 7, 6, 4), (9, 8, 6, 7), (11, 10, 8, 9), (13, 12, 10, 11), (12, 13, 15, 14), (15, 17, 16, 14), (39, 38, 53, 54), (42, 41, 56, 57), (36, 49, 59, 52), (41, 40, 55, 56), (14, 16, 44), (43, 42, 57, 58, 12), (38, 36, 52, 53), (40, 39, 54, 55), (12, 14, 44, 43), (26, 25, 66, 67), (19, 32, 69, 60), (24, 23, 64, 65), (22, 21, 62, 63), (27, 26, 67, 68), (20, 19, 60, 61), (25, 24, 65, 66), (23, 22, 63, 64), (21, 20, 61, 62), (45, 18, 34, 33, 32, 19, 20, 21, 22, 23, 24, 25, 26, 27, 31, 30, 29, 28, 37, 35, 51, 50, 49, 36, 38, 39, 40, 41, 42, 43, 44, 16, 17, 48, 47, 46), (75, 91, 90, 74), (86, 102, 101, 85), (77, 93, 92, 76), (85, 101, 100, 84), (78, 94, 93, 77), (84, 100, 99, 83), (79, 95, 94, 78), (83, 99, 98, 82), (105, 120, 87, 72), (72, 87, 102, 86), (80, 96, 95, 79), (73, 89, 88, 104), (81, 97, 96, 80), (76, 92, 91, 75), (82, 98, 97, 81), (74, 90, 89, 73), (118, 133, 132, 117), (108, 123, 122, 107), (109, 125, 124, 71), (117, 132, 70, 116), (110, 126, 125, 109), (116, 70, 131, 115), (111, 127, 126, 110), (115, 131, 130, 114), (104, 88, 119, 103), (103, 119, 133, 118), (112, 128, 127, 111), (106, 121, 120, 105), (113, 129, 128, 112), (71, 124, 123, 108), (114, 130, 129, 113), (107, 122, 121, 106), (125, 126, 158, 157), (92, 93, 141, 140), (87, 120, 152, 135), (123, 124, 156, 155), (97, 98, 146, 145), (122, 123, 155, 154), (96, 97, 145, 144), (121, 122, 154, 153), (119, 88, 136, 151), (95, 96, 144, 143), (126, 127, 159, 158), (98, 99, 147, 146), (124, 125, 157, 156), (129, 130, 162, 161), (99, 100, 148, 147), (128, 129, 161, 160), (131, 70, 134, 163), (100, 101, 149, 148), (127, 128, 160, 159), (70, 132, 164, 134), (101, 102, 150, 149), (130, 131, 163, 162), (93, 94, 142, 141), (102, 87, 135, 150), (132, 133, 165, 164), (91, 92, 140, 139), (88, 89, 137, 136), (133, 119, 151, 165), (90, 91, 139, 138), (120, 121, 153, 152), (89, 90, 138, 137), (94, 95, 143, 142), (138, 139, 171, 170), (151, 136, 168, 183), (155, 156, 188, 187), (137, 138, 170, 169), (163, 134, 166, 195), (154, 155, 187, 186), (142, 143, 175, 174), (134, 164, 196, 166), (153, 154, 186, 185), (140, 141, 173, 172), (158, 159, 191, 190), (145, 146, 178, 177), (156, 157, 189, 188), (144, 145, 177, 176), (161, 162, 194, 193), (143, 144, 176, 175), (160, 161, 193, 192), (146, 147, 179, 178), (159, 160, 192, 191), (147, 148, 180, 179), (162, 163, 195, 194), (148, 149, 181, 180), (164, 165, 197, 196), (149, 150, 182, 181), (165, 151, 183, 197), (150, 135, 167, 182), (141, 142, 174, 173), (152, 153, 185, 184), (136, 137, 169, 168), (139, 140, 172, 171), (135, 152, 184, 167), (157, 158, 190, 189)])
me_cylinder.polygons.foreach_set('use_smooth', [1, 1, 1, 1, 1, 1, 1, 1, 1, 1, 0, 1, 1, 1, 1, 1, 1, 1, 0, 1, 1, 1, 1, 1, 1, 1, 0, 1, 1, 1, 1, 1, 1, 1, 1, 1, 1, 1, 1, 1, 1, 1, 1, 1, 1, 1, 1, 1, 1, 1, 1, 1, 1, 1, 1, 1, 1, 1, 1, 1, 1, 1, 1, 1, 1, 1, 1, 1, 1, 1, 1, 1, 1, 1, 1, 1, 1, 1, 1, 1, 1, 1, 1, 1, 1, 1, 1, 1, 1, 1, 1, 1, 1, 1, 1, 1, 1, 1, 1, 1, 1, 1, 1, 1, 1, 1, 1, 1, 1, 1, 1, 1, 1, 1, 1, 1, 1, 1, 1, 1, 1, 1, 1])
_k = set([(12, 14), (12, 58), (14, 16), (16, 17), (16, 44), (19, 20), (19, 32), (19, 60), (20, 21), (21, 22), (22, 23), (23, 24), (24, 25), (25, 26), (26, 27), (36, 38), (36, 49), (36, 52), (38, 39), (39, 40), (40, 41), (41, 42), (42, 43), (43, 44)])
me_cylinder.attributes.new('sharp_edge', 'BOOLEAN', 'EDGE').data.foreach_set('value', [ (min(e.vertices), max(e.vertices)) in _k for e in me_cylinder.edges])
_uv = me_cylinder.uv_layers.new(name='UVMap')
_uv.uv.foreach_set('vector', [0.5803, 0.4197, 0.5803, 0.4197, 0.6167, 0.4496, 0.6167, 0.4496, 0.5504, 0.3833, 0.5504, 0.3833, 0.5803, 0.4197, 0.5803, 0.4197, 0.5504, 0.3833, 0.5283, 0.3418, 0.5283, 0.3418, 0.5504, 0.3833, 0.5146, 0.2968, 0.5146, 0.2968, 0.5283, 0.3418, 0.5283, 0.3418, 0.51, 0.25, 0.51, 0.25, 0.5146, 0.2968, 0.5146, 0.2968, 0.5146, 0.2032, 0.5146, 0.2032, 0.51, 0.25, 0.51, 0.25, 0.5146, 0.2032, 0.5146, 0.2032, 0.5283, 0.1582, 0.5283, 0.1582, 0.5283, 0.1582, 0.5504, 0.1167, 0.5504, 0.1167, 0.5283, 0.1582, 0.5504, 0.3833, 0.5803, 0.4197, 0.5803, 0.4197, 0.5504, 0.3833, 0.51, 0.25, 0.5146, 0.2968, 0.5146, 0.2968, 0.51, 0.25, 0.6167, 0.4496, 0.6167, 0.4496, 0.6167, 0.4496, 0.6167, 0.4496, 0.5146, 0.2968, 0.5283, 0.3418, 0.5283, 0.3418, 0.5146, 0.2968, 0.5283, 0.1582, 0.5504, 0.1167, 0.5283, 0.1582, 0.5146, 0.2032, 0.51, 0.25, 0.51, 0.25, 0.5116, 0.2339, 0.5146, 0.2032, 0.5803, 0.4197, 0.6167, 0.4496, 0.6167, 0.4496, 0.5803, 0.4197, 0.5283, 0.3418, 0.5504, 0.3833, 0.5504, 0.3833, 0.5283, 0.3418, 0.5146, 0.2032, 0.5283, 0.1582, 0.5283, 0.1582, 0.5146, 0.2032, 0.5283, 0.1582, 0.5146, 0.2032, 0.5146, 0.2032, 0.5283, 0.1582, 0.6167, 0.4496, 0.6167, 0.4496, 0.6167, 0.4496, 0.6167, 0.4496, 0.51, 0.25, 0.5146, 0.2968, 0.5146, 0.2968, 0.51, 0.25, 0.5283, 0.3418, 0.5504, 0.3833, 0.5504, 0.3833, 0.5283, 0.3418, 0.5504, 0.1167, 0.5283, 0.1582, 0.5283, 0.1582, 0.5504, 0.1167, 0.5803, 0.4197, 0.6167, 0.4496, 0.6167, 0.4496, 0.5803, 0.4197, 0.5146, 0.2032, 0.51, 0.25, 0.51, 0.25, 0.5146, 0.2032, 0.5146, 0.2968, 0.5283, 0.3418, 0.5283, 0.3418, 0.5146, 0.2968, 0.5504, 0.3833, 0.5803, 0.4197, 0.5803, 0.4197, 0.5504, 0.3833, 0.7968, 0.4854, 0.75, 0.49, 0.7032, 0.4854, 0.6582, 0.4717, 0.6167, 0.4496, 0.6167, 0.4496, 0.5803, 0.4197, 0.5504, 0.3833, 0.5283, 0.3418, 0.5146, 0.2968, 0.51, 0.25, 0.5146, 0.2032, 0.5283, 0.1582, 0.5504, 0.1167, 0.5504, 0.1167, 0.5803, 0.08029, 0.6167, 0.05045, 0.6582, 0.02827, 0.7968, 0.4854, 0.75, 0.49, 0.7032, 0.4854, 0.6582, 0.4717, 0.6167, 0.4496, 0.6167, 0.4496, 0.5803, 0.4197, 0.5504, 0.3833, 0.5283, 0.3418, 0.5146, 0.2968, 0.51, 0.25, 0.5146, 0.2032, 0.5283, 0.1582, 0.5504, 0.1167, 0.5504, 0.1167, 0.5803, 0.08029, 0.6167, 0.05045, 0.6582, 0.02827, 0.5803, 0.08029, 0.5803, 0.08029, 0.6167, 0.05045, 0.6167, 0.05045, 0.7032, 0.4854, 0.7032, 0.4854, 0.6582, 0.4717, 0.6582, 0.4717, 0.5283, 0.1582, 0.5283, 0.1582, 0.5504, 0.1167, 0.5504, 0.1167, 0.6582, 0.4717, 0.6582, 0.4717, 0.6167, 0.4496, 0.6167, 0.4496, 0.5146, 0.2032, 0.5146, 0.2032, 0.5283, 0.1582, 0.5283, 0.1582, 0.6167, 0.4496, 0.6167, 0.4496, 0.5803, 0.4197, 0.5803, 0.4197, 0.51, 0.25, 0.51, 0.25, 0.5146, 0.2032, 0.5146, 0.2032, 0.5803, 0.4197, 0.5803, 0.4197, 0.5504, 0.3833, 0.5504, 0.3833, 0.7968, 0.4854, 0.7968, 0.4854, 0.75, 0.49, 0.75, 0.49, 0.75, 0.49, 0.75, 0.49, 0.7032, 0.4854, 0.7032, 0.4854, 0.5146, 0.2968, 0.5146, 0.2968, 0.51, 0.25, 0.51, 0.25, 0.6582, 0.02827, 0.6582, 0.02827, 0.6582, 0.02827, 0.6582, 0.02827, 0.5283, 0.3418, 0.5283, 0.3418, 0.5146, 0.2968, 0.5146, 0.2968, 0.5504, 0.1167, 0.5504, 0.1167, 0.5803, 0.08029, 0.5803, 0.08029, 0.5504, 0.3833, 0.5504, 0.3833, 0.5283, 0.3418, 0.5283, 0.3418, 0.6167, 0.05045, 0.6167, 0.05045, 0.6582, 0.02827, 0.6582, 0.02827, 0.7032, 0.4854, 0.7032, 0.4854, 0.6582, 0.4717, 0.6582, 0.4717, 0.5803, 0.08029, 0.5803, 0.08029, 0.6167, 0.05045, 0.6167, 0.05045, 0.5283, 0.1582, 0.5283, 0.1582, 0.5504, 0.1167, 0.5504, 0.1167, 0.6582, 0.4717, 0.6582, 0.4717, 0.6167, 0.4496, 0.6167, 0.4496, 0.5146, 0.2032, 0.5146, 0.2032, 0.5283, 0.1582, 0.5283, 0.1582, 0.6167, 0.4496, 0.6167, 0.4496, 0.5803, 0.4197, 0.5803, 0.4197, 0.51, 0.25, 0.51, 0.25, 0.5146, 0.2032, 0.5146, 0.2032, 0.5803, 0.4197, 0.5803, 0.4197, 0.5504, 0.3833, 0.5504, 0.3833, 0.7968, 0.4854, 0.7968, 0.4854, 0.75, 0.49, 0.75, 0.49, 0.75, 0.49, 0.75, 0.49, 0.7032, 0.4854, 0.7032, 0.4854, 0.5146, 0.2968, 0.5146, 0.2968, 0.51, 0.25, 0.51, 0.25, 0.6582, 0.02827, 0.6582, 0.02827, 0.6582, 0.02827, 0.6582, 0.02827, 0.5283, 0.3418, 0.5283, 0.3418, 0.5146, 0.2968, 0.5146, 0.2968, 0.5504, 0.1167, 0.5504, 0.1167, 0.5803, 0.08029, 0.5803, 0.08029, 0.5504, 0.3833, 0.5504, 0.3833, 0.5283, 0.3418, 0.5283, 0.3418, 0.6167, 0.05045, 0.6167, 0.05045, 0.6582, 0.02827, 0.6582, 0.02827, 0.5283, 0.1582, 0.5146, 0.2032, 0.5146, 0.2032, 0.5283, 0.1582, 0.5504, 0.1167, 0.5283, 0.1582, 0.5283, 0.1582, 0.5504, 0.1167, 0.75, 0.49, 0.7968, 0.4854, 0.7968, 0.4854, 0.75, 0.49, 0.5803, 0.08029, 0.5504, 0.1167, 0.5504, 0.1167, 0.5803, 0.08029, 0.5283, 0.3418, 0.5504, 0.3833, 0.5504, 0.3833, 0.5283, 0.3418, 0.6167, 0.05045, 0.5803, 0.08029, 0.5803, 0.08029, 0.6167, 0.05045, 0.5146, 0.2968, 0.5283, 0.3418, 0.5283, 0.3418, 0.5146, 0.2968, 0.6582, 0.02827, 0.6167, 0.05045, 0.6167, 0.05045, 0.6582, 0.02827, 0.75, 0.49, 0.7968, 0.4854, 0.7968, 0.4854, 0.75, 0.49, 0.51, 0.25, 0.5146, 0.2968, 0.5146, 0.2968, 0.51, 0.25, 0.5146, 0.2032, 0.51, 0.25, 0.51, 0.25, 0.5146, 0.2032, 0.5504, 0.3833, 0.5803, 0.4197, 0.5803, 0.4197, 0.5504, 0.3833, 0.5504, 0.1167, 0.5283, 0.1582, 0.5283, 0.1582, 0.5504, 0.1167, 0.5283, 0.3418, 0.5504, 0.3833, 0.5504, 0.3833, 0.5283, 0.3418, 0.5803, 0.4197, 0.6167, 0.4496, 0.6167, 0.4496, 0.5803, 0.4197, 0.5146, 0.2968, 0.5283, 0.3418, 0.5283, 0.3418, 0.5146, 0.2968, 0.5803, 0.4197, 0.6167, 0.4496, 0.6167, 0.4496, 0.5803, 0.4197, 0.6167, 0.4496, 0.6582, 0.4717, 0.6582, 0.4717, 0.6167, 0.4496, 0.51, 0.25, 0.5146, 0.2968, 0.5146, 0.2968, 0.51, 0.25, 0.6167, 0.4496, 0.6582, 0.4717, 0.6582, 0.4717, 0.6167, 0.4496, 0.6582, 0.4717, 0.7032, 0.4854, 0.7032, 0.4854, 0.6582, 0.4717, 0.5504, 0.3833, 0.5803, 0.4197, 0.5803, 0.4197, 0.5504, 0.3833, 0.5283, 0.1582, 0.5146, 0.2032, 0.5146, 0.2032, 0.5283, 0.1582, 0.7032, 0.4854, 0.75, 0.49, 0.75, 0.49, 0.7032, 0.4854, 0.6582, 0.4717, 0.7032, 0.4854, 0.7032, 0.4854, 0.6582, 0.4717, 0.5803, 0.08029, 0.5504, 0.1167, 0.5504, 0.1167, 0.5803, 0.08029, 0.6582, 0.02827, 0.6582, 0.02827, 0.6582, 0.02827, 0.6582, 0.02827, 0.7032, 0.4854, 0.75, 0.49, 0.75, 0.49, 0.7032, 0.4854, 0.6167, 0.05045, 0.5803, 0.08029, 0.5803, 0.08029, 0.6167, 0.05045, 0.6582, 0.02827, 0.6582, 0.02827, 0.6582, 0.02827, 0.6582, 0.02827, 0.6582, 0.02827, 0.6167, 0.05045, 0.6167, 0.05045, 0.6582, 0.02827, 0.5146, 0.2032, 0.51, 0.25, 0.51, 0.25, 0.5146, 0.2032, 0.6167, 0.05045, 0.5803, 0.08029, 0.5803, 0.08029, 0.6167, 0.05045, 0.75, 0.49, 0.7968, 0.4854, 0.7968, 0.4854, 0.75, 0.49, 0.5803, 0.08029, 0.5504, 0.1167, 0.5504, 0.1167, 0.5803, 0.08029, 0.6582, 0.02827, 0.6167, 0.05045, 0.6167, 0.05045, 0.6582, 0.02827, 0.5803, 0.4197, 0.6167, 0.4496, 0.6167, 0.4496, 0.5803, 0.4197, 0.6167, 0.05045, 0.5803, 0.08029, 0.5803, 0.08029, 0.6167, 0.05045, 0.5146, 0.2032, 0.51, 0.25, 0.51, 0.25, 0.5146, 0.2032, 0.6167, 0.4496, 0.6582, 0.4717, 0.6582, 0.4717, 0.6167, 0.4496, 0.6582, 0.02827, 0.6167, 0.05045, 0.6167, 0.05045, 0.6582, 0.02827, 0.5504, 0.1167, 0.5283, 0.1582, 0.5283, 0.1582, 0.5504, 0.1167, 0.5146, 0.2032, 0.51, 0.25, 0.51, 0.25, 0.5146, 0.2032, 0.5283, 0.3418, 0.5504, 0.3833, 0.5504, 0.3833, 0.5283, 0.3418, 0.5504, 0.1167, 0.5283, 0.1582, 0.5283, 0.1582, 0.5504, 0.1167, 0.5146, 0.2968, 0.5283, 0.3418, 0.5283, 0.3418, 0.5146, 0.2968, 0.5283, 0.3418, 0.5504, 0.3833, 0.5504, 0.3833, 0.5283, 0.3418, 0.51, 0.25, 0.5146, 0.2968, 0.5146, 0.2968, 0.51, 0.25, 0.5146, 0.2968, 0.5283, 0.3418, 0.5283, 0.3418, 0.5146, 0.2968, 0.5504, 0.3833, 0.5803, 0.4197, 0.5803, 0.4197, 0.5504, 0.3833, 0.51, 0.25, 0.5146, 0.2968, 0.5146, 0.2968, 0.51, 0.25, 0.5803, 0.4197, 0.6167, 0.4496, 0.6167, 0.4496, 0.5803, 0.4197, 0.5504, 0.3833, 0.5803, 0.4197, 0.5803, 0.4197, 0.5504, 0.3833, 0.6167, 0.4496, 0.6582, 0.4717, 0.6582, 0.4717, 0.6167, 0.4496, 0.6582, 0.4717, 0.7032, 0.4854, 0.7032, 0.4854, 0.6582, 0.4717, 0.6582, 0.4717, 0.7032, 0.4854, 0.7032, 0.4854, 0.6582, 0.4717, 0.7032, 0.4854, 0.75, 0.49, 0.75, 0.49, 0.7032, 0.4854, 0.7032, 0.4854, 0.75, 0.49, 0.75, 0.49, 0.7032, 0.4854, 0.5283, 0.1582, 0.5146, 0.2032, 0.5146, 0.2032, 0.5283, 0.1582, 0.6582, 0.02827, 0.6582, 0.02827, 0.6582, 0.02827, 0.6582, 0.02827, 0.6582, 0.02827, 0.6582, 0.02827, 0.6582, 0.02827, 0.6582, 0.02827, 0.5803, 0.08029, 0.5504, 0.1167, 0.5504, 0.1167, 0.5803, 0.08029, 0.75, 0.49, 0.7968, 0.4854, 0.7968, 0.4854, 0.75, 0.49, 0.5283, 0.1582, 0.5146, 0.2032, 0.5146, 0.2032, 0.5283, 0.1582])
me_cylinder.materials.append(mat_333333)
me_cylinder.update()
me_cylinder_004 = bpy.data.meshes.new('Cylinder.004')
me_cylinder_004.from_pydata([(-1.161, 5.839, 0.0), (-2.845, 2.845, 0.0), (-1.264e-07, 5.953, 0.0), (-3.346, 2.236, 0.0), (-3.718, 1.54, 0.0), (-3.947, 0.785, 0.0), (-4.024, -1.198e-07, 0.0), (-3.947, -0.785, 0.0), (-3.718, -1.54, 0.0), (-3.346, -2.236, 0.0), (-2.845, -2.845, 0.0), (-1.161, -5.839, 0.0), (-2.278, -5.5, 0.0), (-3.307, -4.95, 0.0), (-4.21, -4.21, 0.0), (-4.21, 4.21, 0.0), (-3.307, 4.95, 0.0), (-2.278, 5.5, 0.0), (-3.346, 2.236, 0.3357), (-4.95, 3.307, 0.375), (-3.718, 1.54, 0.6714), (-5.5, 2.278, 0.75), (-3.947, 0.785, 1.007), (-5.839, 1.161, 1.125), (-4.024, -1.198e-07, 1.343), (-5.953, 1.338e-07, 1.5), (-3.947, -0.785, 1.679), (-5.839, -1.161, 1.875), (-3.718, -1.54, 2.014), (-5.5, -2.278, 2.25), (-3.346, -2.236, 2.35), (-4.95, -3.307, 2.625), (-2.845, -2.845, 2.686), (-4.21, -4.21, 3.0), (1.161, -5.839, 0.0), (2.845, -2.845, 0.0), (1.264e-07, -5.953, 0.0), (3.346, -2.236, 0.0), (3.718, -1.54, 0.0), (3.947, -0.785, 0.0), (4.024, 4.715e-07, 0.0), (3.947, 0.785, 0.0), (3.718, 1.54, 0.0), (3.346, 2.236, 0.0), (2.845, 2.845, 0.0), (1.161, 5.839, 0.0), (2.278, 5.5, 0.0), (3.307, 4.95, 0.0), (4.21, 4.21, 0.0), (4.21, -4.21, 0.0), (3.307, -4.95, 0.0), (2.278, -5.5, 0.0), (2.845, -2.845, 0.8952), (-3.947, 0.785, 0.8952), (-4.024, -1.198e-07, 0.8952), (-3.947, -0.785, 0.8952), (-3.718, -1.54, 0.8952), (-3.346, -2.236, 0.8952), (-2.845, -2.845, 0.8952), (-4.21, -4.21, 1.0), (-3.87, 1.037, 0.8952), (3.346, -2.236, 0.8952), (3.718, -1.54, 0.8952), (3.947, -0.785, 0.8952), (4.024, 4.715e-07, 0.8952), (3.947, 0.785, 0.8952), (3.718, 1.54, 0.8952), (3.346, 2.236, 0.8952), (2.845, 2.845, 0.8952), (4.21, 4.21, 1.0), (-4.95, -3.307, 0.0), (-5.5, -2.278, 0.0), (-5.839, -1.161, 0.0), (-5.953, 1.338e-07, 0.0), (-5.839, 1.161, 0.0), (-5.5, 2.278, 0.0), (-4.95, 3.307, 0.0), (-1.161, 5.839, 1.0), (-1.161, -5.839, 1.0), (-2.278, -5.5, 1.0), (-3.307, -4.95, 1.0), (-4.95, -3.307, 1.0), (-5.5, -2.278, 1.0), (-5.839, -1.161, 1.0), (-5.953, 1.338e-07, 1.0), (-5.839, 1.161, 1.0), (-5.5, 2.278, 1.0), (-4.95, 3.307, 1.0), (-4.21, 4.21, 1.0), (-3.307, 4.95, 1.0), (-2.278, 5.5, 1.0), (4.95, 3.307, 0.0), (5.5, 2.278, 0.0), (5.839, 1.161, 0.0), (5.953, 3.867e-07, 0.0), (5.839, -1.161, 0.0), (5.5, -2.278, 0.0), (4.95, -3.307, 0.0), (-1.4, -6.0, 1.0), (-1.4, -18.1, 1.0), (1.161, -5.839, 1.0), (-1.264e-07, 5.953, 1.0), (1.161, 5.839, 1.0), (2.278, 5.5, 1.0), (3.307, 4.95, 1.0), (1.3, -6.0, 1.0), (4.95, 3.307, 1.0), (5.5, 2.278, 1.0), (5.839, 1.161, 1.0), (5.953, 3.867e-07, 1.0), (5.839, -1.161, 1.0), (5.5, -2.278, 1.0), (4.95, -3.307, 1.0), (4.21, -4.21, 1.0), (3.307, -4.95, 1.0), (2.278, -5.5, 1.0), (-1.161, 5.839, 2.0), (-4.21, -4.21, 2.0), (1.264e-07, -5.953, 2.5), (-1.161, -5.839, 2.0), (-2.278, -5.5, 2.0), (-3.307, -4.95, 2.0), (-4.95, -3.307, 2.0), (-5.5, -2.278, 2.0), (-5.839, -1.161, 2.0), (-5.953, 1.338e-07, 2.0), (-5.839, 1.161, 2.0), (-5.5, 2.278, 2.0), (-4.95, 3.307, 2.0), (-4.21, 4.21, 2.0), (-3.307, 4.95, 2.0), (-2.278, 5.5, 2.0), (1.161, -5.839, 2.0), (-1.264e-07, 5.953, 2.0), (1.161, 5.839, 2.0), (2.278, 5.5, 2.0), (3.307, 4.95, 2.0), (4.21, 4.21, 2.0), (4.95, 3.307, 2.0), (5.5, 2.278, 2.0), (5.839, 1.161, 2.0), (5.953, 3.867e-07, 2.0), (5.839, -1.161, 2.0), (5.5, -2.278, 2.0), (4.95, -3.307, 2.0), (4.21, -4.21, 2.0), (3.307, -4.95, 2.0), (2.278, -5.5, 2.0), (-1.161, 5.839, 3.0), (1.3, -18.1, 1.0), (1.264e-07, -5.953, 3.0), (-1.161, -5.839, 3.0), (-2.278, -5.5, 3.0), (-3.307, -4.95, 3.0), (-4.95, -3.307, 3.0), (-5.5, -2.278, 3.0), (-5.839, -1.161, 3.0), (-5.953, 1.338e-07, 3.0), (-5.839, 1.161, 3.0), (-5.5, 2.278, 3.0), (-4.95, 3.307, 3.0), (-4.21, 4.21, 3.0), (-3.307, 4.95, 3.0), (-2.278, 5.5, 3.0), (1.161, -5.839, 3.0), (-1.264e-07, 5.953, 3.0), (1.161, 5.839, 3.0), (2.278, 5.5, 3.0), (3.307, 4.95, 3.0), (4.21, 4.21, 3.0), (4.95, 3.307, 3.0), (5.5, 2.278, 3.0), (5.839, 1.161, 3.0), (5.953, 3.867e-07, 3.0), (5.839, -1.161, 3.0), (5.5, -2.278, 3.0), (4.95, -3.307, 3.0), (4.21, -4.21, 3.0), (3.307, -4.95, 3.0), (2.278, -5.5, 3.0), (-1.0, -6.0, 0.0), (1.0, -6.0, 0.0), (1.264e-07, -6.0, 0.0), (-1.0, -18.1, 0.0), (1.0, -18.1, 0.0), (1.264e-07, -18.1, 0.0), (1.0, -18.1, 1.0), (-1.0, -18.1, 1.0), (1.0, -6.0, 1.0), (-1.0, -6.0, 1.0), (-1.4, -6.0, 0.0), (-1.4, -18.1, 0.0), (1.3, -6.0, 0.0), (1.3, -18.1, 0.0), (-1.4, -12.05, 1.0), (1.3, -12.05, 1.0), (1.264e-07, -12.05, 0.0), (-1.0, -12.05, 0.0), (1.0, -12.05, 0.0), (1.0, -12.05, 1.0), (-1.0, -12.05, 1.0), (-1.4, -12.05, 0.0), (1.3, -12.05, 0.0), (-1.4, -15.08, 1.0), (1.3, -9.025, 1.0), (1.264e-07, -9.025, 0.0), (-1.0, -15.08, 0.0), (1.0, -9.025, 0.0), (1.0, -9.025, 1.0), (-1.0, -15.08, 1.0), (-1.4, -15.08, 0.0), (1.3, -9.025, 0.0), (-1.4, -9.025, 1.0), (1.3, -15.08, 1.0), (1.264e-07, -15.08, 0.0), (-1.0, -9.025, 0.0), (1.0, -15.08, 0.0), (1.0, -15.08, 1.0), (-1.0, -9.025, 1.0), (-1.4, -9.025, 0.0), (1.3, -15.08, 0.0), (-1.4, -6.0, -3.0), (-1.4, -18.1, -3.0), (1.3, -6.0, -3.0), (1.3, -18.1, -3.0), (-1.4, -12.05, -1.0), (1.3, -12.05, -1.0), (-1.4, -15.08, -1.5), (1.3, -9.025, -1.5), (-1.4, -9.025, -1.5), (1.3, -15.08, -1.5), (0.8, -6.0, -3.0), (0.8, -18.1, -3.0), (0.8, -12.05, -1.0), (0.8, -9.025, -1.5), (0.8, -15.08, -1.5), (-0.9, -6.0, -3.0), (-0.9, -18.1, -3.0), (-0.9, -12.05, -1.0), (-0.9, -15.08, -1.5), (-0.9, -9.025, -1.5), (0.8, -6.0, -2.0), (0.8, -18.1, -2.0), (0.8, -12.05, 0.0), (0.8, -9.025, -0.5), (0.8, -15.08, -0.5), (-0.9, -6.0, -2.0), (-0.9, -18.1, -2.0), (-0.9, -12.05, 0.0), (-0.9, -15.08, -0.5), (-0.9, -9.025, -0.5)], [], [(19, 18, 1, 15), (21, 20, 18, 19), (21, 23, 22, 20), (25, 24, 22, 23), (27, 26, 24, 25), (29, 28, 26, 27), (31, 33, 32, 30), (5, 4, 20, 60, 53), (10, 9, 57, 58), (7, 6, 54, 55), (6, 5, 53, 54), (9, 8, 56, 57), (14, 10, 58, 59), (8, 7, 55, 56), (1, 18, 3), (4, 3, 18, 20), (43, 42, 66, 67), (37, 35, 52, 61), (41, 40, 64, 65), (39, 38, 62, 63), (44, 43, 67, 68), (42, 41, 65, 66), (40, 39, 63, 64), (38, 37, 61, 62), (48, 44, 68, 69), (2, 0, 17, 16, 15, 1, 3, 4, 5, 6, 7, 8, 9, 10, 14, 13, 12, 11, 36, 34, 51, 50, 49, 35, 37, 38, 39, 40, 41, 42, 43, 44, 48, 47, 46, 45), (31, 30, 28, 29), (17, 90, 89, 16), (13, 80, 79, 12), (70, 81, 59, 14), (16, 89, 88, 15), (71, 82, 81, 70), (15, 88, 87, 76), (72, 83, 82, 71), (76, 87, 86, 75), (2, 101, 77, 0), (0, 77, 90, 17), (73, 84, 83, 72), (74, 85, 84, 73), (14, 59, 80, 13), (75, 86, 85, 74), (12, 79, 78, 11), (51, 115, 114, 50), (47, 104, 103, 46), (91, 106, 69, 48), (50, 114, 113, 49), (92, 107, 106, 91), (49, 113, 112, 97), (93, 108, 107, 92), (97, 112, 111, 96), (34, 100, 115, 51), (94, 109, 108, 93), (45, 102, 101, 2), (95, 110, 109, 94), (48, 69, 104, 47), (96, 111, 110, 95), (46, 103, 102, 45), (113, 114, 146, 145), (81, 82, 123, 122), (114, 115, 147, 146), (79, 80, 121, 120), (106, 107, 139, 138), (115, 100, 132, 147), (78, 79, 120, 119), (104, 69, 137, 136), (101, 102, 134, 133), (82, 83, 124, 123), (103, 104, 136, 135), (85, 86, 127, 126), (102, 103, 135, 134), (80, 59, 117, 121), (84, 85, 126, 125), (107, 108, 140, 139), (59, 81, 122, 117), (83, 84, 125, 124), (69, 106, 138, 137), (77, 101, 133, 116), (86, 87, 128, 127), (110, 111, 143, 142), (87, 88, 129, 128), (109, 110, 142, 141), (88, 89, 130, 129), (108, 109, 141, 140), (89, 90, 131, 130), (111, 112, 144, 143), (90, 77, 116, 131), (112, 113, 145, 144), (147, 132, 164, 179), (138, 139, 171, 170), (122, 123, 155, 154), (133, 134, 166, 165), (136, 137, 169, 168), (120, 121, 153, 152), (121, 117, 33, 153), (135, 136, 168, 167), (119, 120, 152, 151), (117, 122, 154, 33), (134, 135, 167, 166), (123, 124, 156, 155), (116, 133, 165, 148), (139, 140, 172, 171), (126, 127, 159, 158), (132, 118, 150, 164), (137, 138, 170, 169), (125, 126, 158, 157), (142, 143, 175, 174), (124, 125, 157, 156), (141, 142, 174, 173), (127, 128, 160, 159), (140, 141, 173, 172), (128, 129, 161, 160), (143, 144, 176, 175), (129, 130, 162, 161), (144, 145, 177, 176), (130, 131, 163, 162), (145, 146, 178, 177), (131, 116, 148, 163), (146, 147, 179, 178), (118, 119, 151, 150), (36, 11, 180, 182), (34, 36, 182, 181), (214, 206, 183, 185), (216, 214, 185, 184), (215, 180, 189, 218), (216, 184, 186, 217), (217, 186, 149, 213), (218, 189, 98, 212), (213, 149, 193, 220), (212, 98, 190, 219), (203, 194, 201, 210), (204, 195, 202, 211), (209, 200, 194, 203), (208, 199, 195, 204), (207, 198, 199, 208), (206, 197, 200, 209), (207, 205, 196, 198), (205, 215, 197, 196), (182, 180, 215, 205), (181, 182, 205, 207), (183, 206, 209, 187), (181, 207, 208, 188), (188, 208, 204, 105), (187, 209, 203, 99), (105, 204, 211, 192), (99, 203, 210, 191), (194, 212, 219, 201), (195, 213, 220, 202), (200, 218, 212, 194), (199, 217, 213, 195), (198, 216, 217, 199), (197, 215, 218, 200), (198, 196, 214, 216), (196, 197, 206, 214), (211, 202, 226, 228), (220, 193, 224, 230), (202, 220, 230, 226), (192, 211, 228, 223), (210, 201, 225, 227), (219, 190, 221, 229), (201, 219, 229, 225), (191, 210, 227, 222), (230, 224, 232, 235), (228, 226, 233, 234), (226, 230, 235, 233), (223, 228, 234, 231), (229, 221, 236, 240), (227, 225, 238, 239), (225, 229, 240, 238), (222, 227, 239, 237), (239, 238, 248, 249), (231, 234, 244, 241), (237, 239, 249, 247), (235, 232, 242, 245), (240, 236, 246, 250), (233, 235, 245, 243), (238, 240, 250, 248), (234, 233, 243, 244), (244, 243, 245, 242, 247, 249, 248, 250, 246, 241)])
me_cylinder_004.polygons.foreach_set('use_smooth', [1, 1, 1, 1, 1, 1, 1, 1, 1, 1, 1, 1, 0, 1, 1, 1, 1, 1, 1, 1, 1, 1, 1, 1, 0, 0, 1, 1, 1, 1, 1, 1, 1, 1, 1, 1, 1, 1, 1, 1, 1, 1, 1, 1, 1, 1, 1, 1, 1, 1, 1, 1, 1, 1, 1, 1, 1, 1, 1, 1, 1, 1, 1, 1, 1, 1, 1, 1, 1, 1, 1, 1, 1, 1, 1, 1, 1, 1, 1, 1, 1, 1, 1, 1, 1, 1, 1, 1, 1, 1, 1, 1, 1, 1, 1, 1, 1, 1, 1, 1, 1, 1, 1, 1, 1, 1, 1, 1, 1, 1, 1, 1, 1, 1, 1, 1, 1, 1, 1, 0, 0, 0, 0, 0, 0, 0, 0, 0, 0, 0, 0, 0, 0, 0, 0, 0, 0, 0, 0, 0, 0, 0, 0, 0, 0, 0, 0, 0, 0, 0, 0, 0, 0, 0, 0, 0, 0, 0, 0, 0, 0, 0, 0, 0, 0, 0, 0, 0, 0, 0, 0, 0, 0, 0, 0, 0, 0, 0])
_k = set([(0, 2), (0, 17), (1, 3), (1, 15), (1, 18), (2, 45), (3, 4), (4, 5), (5, 6), (6, 7), (7, 8), (8, 9), (9, 10), (10, 14), (10, 58), (11, 12), (11, 36), (12, 13), (13, 14), (15, 16), (16, 17), (18, 20), (20, 60), (34, 36), (34, 51), (35, 37), (37, 38), (38, 39), (39, 40), (40, 41), (41, 42), (42, 43), (43, 44), (44, 48), (44, 68), (45, 46), (46, 47), (47, 48), (49, 50), (50, 51), (180, 182), (181, 182), (183, 185), (184, 185)])
me_cylinder_004.attributes.new('sharp_edge', 'BOOLEAN', 'EDGE').data.foreach_set('value', [ (min(e.vertices), max(e.vertices)) in _k for e in me_cylinder_004.edges])
_uv = me_cylinder_004.uv_layers.new(name='UVMap')
_uv.uv.foreach_set('vector', [0.5803, 0.4197, 0.5803, 0.4197, 0.6167, 0.4496, 0.6167, 0.4496, 0.5504, 0.3833, 0.5504, 0.3833, 0.5803, 0.4197, 0.5803, 0.4197, 0.5504, 0.3833, 0.5283, 0.3418, 0.5283, 0.3418, 0.5504, 0.3833, 0.5146, 0.2968, 0.5146, 0.2968, 0.5283, 0.3418, 0.5283, 0.3418, 0.51, 0.25, 0.51, 0.25, 0.5146, 0.2968, 0.5146, 0.2968, 0.5146, 0.2032, 0.5146, 0.2032, 0.51, 0.25, 0.51, 0.25, 0.5283, 0.1582, 0.5504, 0.1167, 0.5504, 0.1167, 0.5283, 0.1582, 0.5283, 0.3418, 0.5504, 0.3833, 0.5504, 0.3833, 0.5357, 0.3557, 0.5283, 0.3418, 0.5504, 0.1167, 0.5283, 0.1582, 0.5283, 0.1582, 0.5504, 0.1167, 0.51, 0.25, 0.5146, 0.2968, 0.5146, 0.2968, 0.51, 0.25, 0.5146, 0.2968, 0.5283, 0.3418, 0.5283, 0.3418, 0.5146, 0.2968, 0.5283, 0.1582, 0.5146, 0.2032, 0.5146, 0.2032, 0.5283, 0.1582, 0.5504, 0.1167, 0.5504, 0.1167, 0.5504, 0.1167, 0.5504, 0.1167, 0.5146, 0.2032, 0.51, 0.25, 0.51, 0.25, 0.5146, 0.2032, 0.6167, 0.4496, 0.5803, 0.4197, 0.5803, 0.4197, 0.5504, 0.3833, 0.5803, 0.4197, 0.5803, 0.4197, 0.5504, 0.3833, 0.5283, 0.1582, 0.5146, 0.2032, 0.5146, 0.2032, 0.5283, 0.1582, 0.5803, 0.4197, 0.6167, 0.4496, 0.6167, 0.4496, 0.5803, 0.4197, 0.51, 0.25, 0.5146, 0.2968, 0.5146, 0.2968, 0.51, 0.25, 0.5283, 0.3418, 0.5504, 0.3833, 0.5504, 0.3833, 0.5283, 0.3418, 0.5504, 0.1167, 0.5283, 0.1582, 0.5283, 0.1582, 0.5504, 0.1167, 0.5146, 0.2032, 0.51, 0.25, 0.51, 0.25, 0.5146, 0.2032, 0.5146, 0.2968, 0.5283, 0.3418, 0.5283, 0.3418, 0.5146, 0.2968, 0.5504, 0.3833, 0.5803, 0.4197, 0.5803, 0.4197, 0.5504, 0.3833, 0.5504, 0.1167, 0.5504, 0.1167, 0.5504, 0.1167, 0.5504, 0.1167, 0.7968, 0.4854, 0.75, 0.49, 0.7032, 0.4854, 0.6582, 0.4717, 0.6167, 0.4496, 0.6167, 0.4496, 0.5803, 0.4197, 0.5504, 0.3833, 0.5283, 0.3418, 0.5146, 0.2968, 0.51, 0.25, 0.5146, 0.2032, 0.5283, 0.1582, 0.5504, 0.1167, 0.5504, 0.1167, 0.5803, 0.08029, 0.6167, 0.05045, 0.6582, 0.02827, 0.7968, 0.4854, 0.75, 0.49, 0.7032, 0.4854, 0.6582, 0.4717, 0.6167, 0.4496, 0.6167, 0.4496, 0.5803, 0.4197, 0.5504, 0.3833, 0.5283, 0.3418, 0.5146, 0.2968, 0.51, 0.25, 0.5146, 0.2032, 0.5283, 0.1582, 0.5504, 0.1167, 0.5504, 0.1167, 0.5803, 0.08029, 0.6167, 0.05045, 0.6582, 0.02827, 0.5283, 0.1582, 0.5283, 0.1582, 0.5146, 0.2032, 0.5146, 0.2032, 0.7032, 0.4854, 0.7032, 0.4854, 0.6582, 0.4717, 0.6582, 0.4717, 0.5803, 0.08029, 0.5803, 0.08029, 0.6167, 0.05045, 0.6167, 0.05045, 0.5283, 0.1582, 0.5283, 0.1582, 0.5504, 0.1167, 0.5504, 0.1167, 0.6582, 0.4717, 0.6582, 0.4717, 0.6167, 0.4496, 0.6167, 0.4496, 0.5146, 0.2032, 0.5146, 0.2032, 0.5283, 0.1582, 0.5283, 0.1582, 0.6167, 0.4496, 0.6167, 0.4496, 0.5803, 0.4197, 0.5803, 0.4197, 0.51, 0.25, 0.51, 0.25, 0.5146, 0.2032, 0.5146, 0.2032, 0.5803, 0.4197, 0.5803, 0.4197, 0.5504, 0.3833, 0.5504, 0.3833, 0.7968, 0.4854, 0.7968, 0.4854, 0.75, 0.49, 0.75, 0.49, 0.75, 0.49, 0.75, 0.49, 0.7032, 0.4854, 0.7032, 0.4854, 0.5146, 0.2968, 0.5146, 0.2968, 0.51, 0.25, 0.51, 0.25, 0.5283, 0.3418, 0.5283, 0.3418, 0.5146, 0.2968, 0.5146, 0.2968, 0.5504, 0.1167, 0.5504, 0.1167, 0.5803, 0.08029, 0.5803, 0.08029, 0.5504, 0.3833, 0.5504, 0.3833, 0.5283, 0.3418, 0.5283, 0.3418, 0.6167, 0.05045, 0.6167, 0.05045, 0.6582, 0.02827, 0.6582, 0.02827, 0.7032, 0.4854, 0.7032, 0.4854, 0.6582, 0.4717, 0.6582, 0.4717, 0.5803, 0.08029, 0.5803, 0.08029, 0.6167, 0.05045, 0.6167, 0.05045, 0.5283, 0.1582, 0.5283, 0.1582, 0.5504, 0.1167, 0.5504, 0.1167, 0.6582, 0.4717, 0.6582, 0.4717, 0.6167, 0.4496, 0.6167, 0.4496, 0.5146, 0.2032, 0.5146, 0.2032, 0.5283, 0.1582, 0.5283, 0.1582, 0.6167, 0.4496, 0.6167, 0.4496, 0.5803, 0.4197, 0.5803, 0.4197, 0.51, 0.25, 0.51, 0.25, 0.5146, 0.2032, 0.5146, 0.2032, 0.5803, 0.4197, 0.5803, 0.4197, 0.5504, 0.3833, 0.5504, 0.3833, 0.75, 0.49, 0.75, 0.49, 0.7032, 0.4854, 0.7032, 0.4854, 0.5146, 0.2968, 0.5146, 0.2968, 0.51, 0.25, 0.51, 0.25, 0.6582, 0.02827, 0.6582, 0.02827, 0.6582, 0.02827, 0.6582, 0.02827, 0.5283, 0.3418, 0.5283, 0.3418, 0.5146, 0.2968, 0.5146, 0.2968, 0.5504, 0.1167, 0.5504, 0.1167, 0.5803, 0.08029, 0.5803, 0.08029, 0.5504, 0.3833, 0.5504, 0.3833, 0.5283, 0.3418, 0.5283, 0.3418, 0.6167, 0.05045, 0.6167, 0.05045, 0.6582, 0.02827, 0.6582, 0.02827, 0.6167, 0.4496, 0.6582, 0.4717, 0.6582, 0.4717, 0.6167, 0.4496, 0.5283, 0.1582, 0.5146, 0.2032, 0.5146, 0.2032, 0.5283, 0.1582, 0.6582, 0.4717, 0.7032, 0.4854, 0.7032, 0.4854, 0.6582, 0.4717, 0.6167, 0.05045, 0.5803, 0.08029, 0.5803, 0.08029, 0.6167, 0.05045, 0.5283, 0.1582, 0.5146, 0.2032, 0.5146, 0.2032, 0.5283, 0.1582, 0.7032, 0.4854, 0.75, 0.49, 0.75, 0.49, 0.7032, 0.4854, 0.6582, 0.02827, 0.6167, 0.05045, 0.6167, 0.05045, 0.6582, 0.02827, 0.5803, 0.08029, 0.5504, 0.1167, 0.5504, 0.1167, 0.5803, 0.08029, 0.6582, 0.02827, 0.6582, 0.02827, 0.6582, 0.02827, 0.6582, 0.02827, 0.5146, 0.2032, 0.51, 0.25, 0.51, 0.25, 0.5146, 0.2032, 0.6167, 0.05045, 0.5803, 0.08029, 0.5803, 0.08029, 0.6167, 0.05045, 0.5283, 0.3418, 0.5504, 0.3833, 0.5504, 0.3833, 0.5283, 0.3418, 0.6582, 0.02827, 0.6167, 0.05045, 0.6167, 0.05045, 0.6582, 0.02827, 0.5803, 0.08029, 0.5504, 0.1167, 0.5504, 0.1167, 0.5803, 0.08029, 0.5146, 0.2968, 0.5283, 0.3418, 0.5283, 0.3418, 0.5146, 0.2968, 0.5146, 0.2032, 0.51, 0.25, 0.51, 0.25, 0.5146, 0.2032, 0.5504, 0.1167, 0.5283, 0.1582, 0.5283, 0.1582, 0.5504, 0.1167, 0.51, 0.25, 0.5146, 0.2968, 0.5146, 0.2968, 0.51, 0.25, 0.5504, 0.1167, 0.5283, 0.1582, 0.5283, 0.1582, 0.5504, 0.1167, 0.75, 0.49, 0.7968, 0.4854, 0.7968, 0.4854, 0.75, 0.49, 0.5504, 0.3833, 0.5803, 0.4197, 0.5803, 0.4197, 0.5504, 0.3833, 0.5283, 0.3418, 0.5504, 0.3833, 0.5504, 0.3833, 0.5283, 0.3418, 0.5803, 0.4197, 0.6167, 0.4496, 0.6167, 0.4496, 0.5803, 0.4197, 0.5146, 0.2968, 0.5283, 0.3418, 0.5283, 0.3418, 0.5146, 0.2968, 0.6167, 0.4496, 0.6582, 0.4717, 0.6582, 0.4717, 0.6167, 0.4496, 0.51, 0.25, 0.5146, 0.2968, 0.5146, 0.2968, 0.51, 0.25, 0.6582, 0.4717, 0.7032, 0.4854, 0.7032, 0.4854, 0.6582, 0.4717, 0.5504, 0.3833, 0.5803, 0.4197, 0.5803, 0.4197, 0.5504, 0.3833, 0.7032, 0.4854, 0.75, 0.49, 0.75, 0.49, 0.7032, 0.4854, 0.5803, 0.4197, 0.6167, 0.4496, 0.6167, 0.4496, 0.5803, 0.4197, 0.7032, 0.4854, 0.75, 0.49, 0.75, 0.49, 0.7032, 0.4854, 0.5283, 0.1582, 0.5146, 0.2032, 0.5146, 0.2032, 0.5283, 0.1582, 0.5283, 0.1582, 0.5146, 0.2032, 0.5146, 0.2032, 0.5283, 0.1582, 0.6582, 0.02827, 0.6582, 0.02827, 0.6582, 0.02827, 0.6582, 0.02827, 0.5803, 0.08029, 0.5504, 0.1167, 0.5504, 0.1167, 0.5803, 0.08029, 0.6167, 0.05045, 0.5803, 0.08029, 0.5803, 0.08029, 0.6167, 0.05045, 0.5803, 0.08029, 0.5504, 0.1167, 0.5504, 0.1167, 0.5803, 0.08029, 0.6167, 0.05045, 0.5803, 0.08029, 0.5803, 0.08029, 0.6167, 0.05045, 0.6582, 0.02827, 0.6167, 0.05045, 0.6167, 0.05045, 0.6582, 0.02827, 0.5504, 0.1167, 0.5283, 0.1582, 0.5283, 0.1582, 0.5504, 0.1167, 0.6582, 0.02827, 0.6167, 0.05045, 0.6167, 0.05045, 0.6582, 0.02827, 0.5146, 0.2032, 0.51, 0.25, 0.51, 0.25, 0.5146, 0.2032, 0.75, 0.49, 0.7968, 0.4854, 0.7968, 0.4854, 0.75, 0.49, 0.5146, 0.2032, 0.51, 0.25, 0.51, 0.25, 0.5146, 0.2032, 0.5283, 0.3418, 0.5504, 0.3833, 0.5504, 0.3833, 0.5283, 0.3418, 0.75, 0.49, 0.7968, 0.4854, 0.7968, 0.4854, 0.75, 0.49, 0.5504, 0.1167, 0.5283, 0.1582, 0.5283, 0.1582, 0.5504, 0.1167, 0.5146, 0.2968, 0.5283, 0.3418, 0.5283, 0.3418, 0.5146, 0.2968, 0.5283, 0.3418, 0.5504, 0.3833, 0.5504, 0.3833, 0.5283, 0.3418, 0.51, 0.25, 0.5146, 0.2968, 0.5146, 0.2968, 0.51, 0.25, 0.5146, 0.2968, 0.5283, 0.3418, 0.5283, 0.3418, 0.5146, 0.2968, 0.5504, 0.3833, 0.5803, 0.4197, 0.5803, 0.4197, 0.5504, 0.3833, 0.51, 0.25, 0.5146, 0.2968, 0.5146, 0.2968, 0.51, 0.25, 0.5803, 0.4197, 0.6167, 0.4496, 0.6167, 0.4496, 0.5803, 0.4197, 0.5504, 0.3833, 0.5803, 0.4197, 0.5803, 0.4197, 0.5504, 0.3833, 0.6167, 0.4496, 0.6582, 0.4717, 0.6582, 0.4717, 0.6167, 0.4496, 0.5803, 0.4197, 0.6167, 0.4496, 0.6167, 0.4496, 0.5803, 0.4197, 0.6582, 0.4717, 0.7032, 0.4854, 0.7032, 0.4854, 0.6582, 0.4717, 0.6167, 0.4496, 0.6582, 0.4717, 0.6582, 0.4717, 0.6167, 0.4496, 0.7032, 0.4854, 0.75, 0.49, 0.75, 0.49, 0.7032, 0.4854, 0.6582, 0.4717, 0.7032, 0.4854, 0.7032, 0.4854, 0.6582, 0.4717, 0.6582, 0.02827, 0.6582, 0.02827, 0.6582, 0.02827, 0.6582, 0.02827, 0.7968, 0.4854, 0.6582, 0.02827, 0.6582, 0.02827, 0.7968, 0.4854, 0.75, 0.49, 0.7968, 0.4854, 0.7968, 0.4854, 0.75, 0.49, 0.7968, 0.4854, 0.6582, 0.02827, 0.6582, 0.02827, 0.7968, 0.4854, 0.75, 0.49, 0.7968, 0.4854, 0.7968, 0.4854, 0.75, 0.49, 0.6582, 0.02827, 0.6582, 0.02827, 0.6582, 0.02827, 0.6582, 0.02827, 0.75, 0.49, 0.75, 0.49, 0.75, 0.49, 0.75, 0.49, 0.75, 0.49, 0.75, 0.49, 0.75, 0.49, 0.75, 0.49, 0.6582, 0.02827, 0.6582, 0.02827, 0.6582, 0.02827, 0.6582, 0.02827, 0.75, 0.49, 0.75, 0.49, 0.75, 0.49, 0.75, 0.49, 0.6582, 0.02827, 0.6582, 0.02827, 0.6582, 0.02827, 0.6582, 0.02827, 0.6582, 0.02827, 0.6582, 0.02827, 0.6582, 0.02827, 0.6582, 0.02827, 0.75, 0.49, 0.75, 0.49, 0.75, 0.49, 0.75, 0.49, 0.6582, 0.02827, 0.6582, 0.02827, 0.6582, 0.02827, 0.6582, 0.02827, 0.75, 0.49, 0.75, 0.49, 0.75, 0.49, 0.75, 0.49, 0.75, 0.49, 0.75, 0.49, 0.75, 0.49, 0.75, 0.49, 0.6582, 0.02827, 0.6582, 0.02827, 0.6582, 0.02827, 0.6582, 0.02827, 0.75, 0.49, 0.7968, 0.4854, 0.7968, 0.4854, 0.75, 0.49, 0.7968, 0.4854, 0.6582, 0.02827, 0.6582, 0.02827, 0.7968, 0.4854, 0.7968, 0.4854, 0.6582, 0.02827, 0.6582, 0.02827, 0.7968, 0.4854, 0.75, 0.49, 0.7968, 0.4854, 0.7968, 0.4854, 0.75, 0.49, 0.6582, 0.02827, 0.6582, 0.02827, 0.6582, 0.02827, 0.6582, 0.02827, 0.75, 0.49, 0.75, 0.49, 0.75, 0.49, 0.75, 0.49, 0.75, 0.49, 0.75, 0.49, 0.75, 0.49, 0.75, 0.49, 0.6582, 0.02827, 0.6582, 0.02827, 0.6582, 0.02827, 0.6582, 0.02827, 0.75, 0.49, 0.75, 0.49, 0.75, 0.49, 0.75, 0.49, 0.6582, 0.02827, 0.6582, 0.02827, 0.6582, 0.02827, 0.6582, 0.02827, 0.6582, 0.02827, 0.6582, 0.02827, 0.6582, 0.02827, 0.6582, 0.02827, 0.75, 0.49, 0.75, 0.49, 0.75, 0.49, 0.75, 0.49, 0.6582, 0.02827, 0.6582, 0.02827, 0.6582, 0.02827, 0.6582, 0.02827, 0.75, 0.49, 0.75, 0.49, 0.75, 0.49, 0.75, 0.49, 0.75, 0.49, 0.75, 0.49, 0.75, 0.49, 0.75, 0.49, 0.6582, 0.02827, 0.6582, 0.02827, 0.6582, 0.02827, 0.6582, 0.02827, 0.75, 0.49, 0.7968, 0.4854, 0.7968, 0.4854, 0.75, 0.49, 0.7968, 0.4854, 0.6582, 0.02827, 0.6582, 0.02827, 0.7968, 0.4854, 0.75, 0.49, 0.75, 0.49, 0.75, 0.49, 0.75, 0.49, 0.75, 0.49, 0.75, 0.49, 0.75, 0.49, 0.75, 0.49, 0.75, 0.49, 0.75, 0.49, 0.75, 0.49, 0.75, 0.49, 0.75, 0.49, 0.75, 0.49, 0.75, 0.49, 0.75, 0.49, 0.6582, 0.02827, 0.6582, 0.02827, 0.6582, 0.02827, 0.6582, 0.02827, 0.6582, 0.02827, 0.6582, 0.02827, 0.6582, 0.02827, 0.6582, 0.02827, 0.6582, 0.02827, 0.6582, 0.02827, 0.6582, 0.02827, 0.6582, 0.02827, 0.6582, 0.02827, 0.6582, 0.02827, 0.6582, 0.02827, 0.6582, 0.02827, 0.75, 0.49, 0.75, 0.49, 0.75, 0.49, 0.75, 0.49, 0.75, 0.49, 0.75, 0.49, 0.75, 0.49, 0.75, 0.49, 0.75, 0.49, 0.75, 0.49, 0.75, 0.49, 0.75, 0.49, 0.75, 0.49, 0.75, 0.49, 0.75, 0.49, 0.75, 0.49, 0.6582, 0.02827, 0.6582, 0.02827, 0.6582, 0.02827, 0.6582, 0.02827, 0.6582, 0.02827, 0.6582, 0.02827, 0.6582, 0.02827, 0.6582, 0.02827, 0.6582, 0.02827, 0.6582, 0.02827, 0.6582, 0.02827, 0.6582, 0.02827, 0.6582, 0.02827, 0.6582, 0.02827, 0.6582, 0.02827, 0.6582, 0.02827, 0.6582, 0.02827, 0.6582, 0.02827, 0.6582, 0.02827, 0.6582, 0.02827, 0.75, 0.49, 0.75, 0.49, 0.75, 0.49, 0.75, 0.49, 0.6582, 0.02827, 0.6582, 0.02827, 0.6582, 0.02827, 0.6582, 0.02827, 0.75, 0.49, 0.75, 0.49, 0.75, 0.49, 0.75, 0.49, 0.6582, 0.02827, 0.6582, 0.02827, 0.6582, 0.02827, 0.6582, 0.02827, 0.75, 0.49, 0.75, 0.49, 0.75, 0.49, 0.75, 0.49, 0.6582, 0.02827, 0.6582, 0.02827, 0.6582, 0.02827, 0.6582, 0.02827, 0.75, 0.49, 0.75, 0.49, 0.75, 0.49, 0.75, 0.49, 0.75, 0.49, 0.75, 0.49, 0.75, 0.49, 0.75, 0.49, 0.6582, 0.02827, 0.6582, 0.02827, 0.6582, 0.02827, 0.6582, 0.02827, 0.6582, 0.02827, 0.75, 0.49])
me_cylinder_004.materials.append(mat_333333)
me_cylinder_004.update()
me_cylinder_006 = bpy.data.meshes.new('Cylinder.006')
me_cylinder_006.from_pydata([(-1.161, 5.839, 0.0), (-1.264e-07, 5.953, 0.0), (-1.161, -5.839, 0.0), (-2.278, -5.5, 0.0), (-3.307, -4.95, 0.0), (-3.307, 4.95, 0.0), (-2.278, 5.5, 0.0), (-4.95, 3.307, 0.0), (-5.5, 2.278, 0.0), (-5.839, 1.161, 0.0), (-5.953, 1.338e-07, 0.0), (-5.839, -1.161, 0.0), (-5.5, -2.278, 0.0), (-4.95, -3.307, 0.0), (1.161, -5.839, 0.0), (2.845, -2.845, 0.0), (1.264e-07, -5.953, 0.0), (3.346, -2.236, 0.0), (3.718, -1.54, 0.0), (3.947, -0.785, 0.0), (4.024, 4.715e-07, 0.0), (3.947, 0.785, 0.0), (3.718, 1.54, 0.0), (3.346, 2.236, 0.0), (2.845, 2.845, 0.0), (1.161, 5.839, 0.0), (3.307, -4.95, 0.0), (2.278, -5.5, 0.0), (2.845, -2.845, 1.0), (3.346, -2.236, 1.0), (3.718, -1.54, 1.0), (3.947, -0.785, 1.0), (4.024, 4.715e-07, 1.0), (3.947, 0.785, 1.0), (3.718, 1.54, 1.0), (3.346, 2.236, 1.0), (2.845, 2.845, 1.0), (-1.355, 6.812, 0.0), (-1.475e-07, 6.945, 0.0), (-1.355, -6.812, 0.0), (-2.658, -6.417, 0.0), (-3.859, -5.775, 0.0), (-4.911, -4.911, 0.0), (-4.911, 4.911, 0.0), (-3.859, 5.775, 0.0), (-2.658, 6.417, 0.0), (-5.775, 3.859, 0.0), (-6.417, 2.658, 0.0), (-6.812, 1.355, 0.0), (-6.945, 1.561e-07, 0.0), (-6.812, -1.355, 0.0), (-6.417, -2.658, 0.0), (-5.775, -3.859, 0.0), (1.355, -6.812, 0.0), (1.475e-07, -6.945, 0.0), (1.355, 6.812, 0.0), (2.658, 6.417, 0.0), (3.859, 5.775, 0.0), (4.911, 4.911, 0.0), (4.911, -4.911, 0.0), (3.859, -5.775, 0.0), (2.658, -6.417, 0.0), (4.911, 4.911, 1.167), (-1.355, 6.812, 1.167), (-4.911, -4.911, 1.167), (1.475e-07, -6.945, 1.167), (-1.355, -6.812, 1.167), (-2.658, -6.417, 1.167), (-3.859, -5.775, 1.167), (-5.775, -3.859, 1.167), (-6.417, -2.658, 1.167), (-6.812, -1.355, 1.167), (-6.945, 1.561e-07, 1.167), (-6.812, 1.355, 1.167), (-6.417, 2.658, 1.167), (-5.775, 3.859, 1.167), (-4.911, 4.911, 1.167), (-3.859, 5.775, 1.167), (-2.658, 6.417, 1.167), (5.775, 3.859, 0.0), (6.417, 2.658, 0.0), (6.812, 1.355, 0.0), (6.945, 4.511e-07, 0.0), (6.812, -1.355, 0.0), (6.417, -2.658, 0.0), (5.775, -3.859, 0.0), (1.355, -6.812, 1.167), (-1.475e-07, 6.945, 1.167), (1.355, 6.812, 1.167), (2.658, 6.417, 1.167), (3.859, 5.775, 1.167), (5.775, 3.859, 1.167), (6.417, 2.658, 1.167), (6.812, 1.355, 1.167), (6.945, 4.511e-07, 1.167), (6.812, -1.355, 1.167), (6.417, -2.658, 1.167), (5.775, -3.859, 1.167), (4.911, -4.911, 1.167), (3.859, -5.775, 1.167), (2.658, -6.417, 1.167), (-1.355, 6.812, 2.333), (-4.911, -4.911, 2.333), (1.475e-07, -6.945, 2.333), (-1.355, -6.812, 2.333), (-2.658, -6.417, 2.333), (-3.859, -5.775, 2.333), (-5.775, -3.859, 2.333), (-6.417, -2.658, 2.333), (-6.812, -1.355, 2.333), (-6.945, 1.561e-07, 2.333), (-6.812, 1.355, 2.333), (-6.417, 2.658, 2.333), (-5.775, 3.859, 2.333), (-4.911, 4.911, 2.333), (-3.859, 5.775, 2.333), (-2.658, 6.417, 2.333), (1.355, -6.812, 2.333), (-1.475e-07, 6.945, 2.333), (1.355, 6.812, 2.333), (2.658, 6.417, 2.333), (3.859, 5.775, 2.333), (4.911, 4.911, 2.333), (5.775, 3.859, 2.333), (6.417, 2.658, 2.333), (6.812, 1.355, 2.333), (6.945, 4.511e-07, 2.333), (6.812, -1.355, 2.333), (6.417, -2.658, 2.333), (5.775, -3.859, 2.333), (4.911, -4.911, 2.333), (3.859, -5.775, 2.333), (2.658, -6.417, 2.333), (-1.355, 6.812, 3.5), (-4.911, -4.911, 3.5), (1.475e-07, -6.945, 3.5), (-1.355, -6.812, 3.5), (-2.658, -6.417, 3.5), (-3.859, -5.775, 3.5), (-5.775, -3.859, 3.5), (-6.417, -2.658, 3.5), (-6.812, -1.355, 3.5), (-6.945, 1.561e-07, 3.5), (-6.812, 1.355, 3.5), (-6.417, 2.658, 3.5), (-5.775, 3.859, 3.5), (-4.911, 4.911, 3.5), (-3.859, 5.775, 3.5), (-2.658, 6.417, 3.5), (1.355, -6.812, 3.5), (-1.475e-07, 6.945, 3.5), (1.355, 6.812, 3.5), (2.658, 6.417, 3.5), (3.859, 5.775, 3.5), (4.911, 4.911, 3.5), (5.775, 3.859, 3.5), (6.417, 2.658, 3.5), (6.812, 1.355, 3.5), (6.945, 4.511e-07, 3.5), (6.812, -1.355, 3.5), (6.417, -2.658, 3.5), (5.775, -3.859, 3.5), (4.911, -4.911, 3.5), (3.859, -5.775, 3.5), (2.658, -6.417, 3.5), (-4.21, -4.21, 0.0), (-4.21, 4.21, 0.0), (4.95, -3.307, 1.0), (5.5, -2.278, 1.0), (5.839, -1.161, 1.0), (5.953, 3.867e-07, 1.0), (5.839, 1.161, 1.0), (5.5, 2.278, 1.0), (4.95, 3.307, 1.0), (2.278, 5.5, 0.0), (3.307, 4.95, 0.0), (4.21, 4.21, 0.0), (4.21, -4.21, 0.0), (4.21, -4.21, 1.0), (4.21, 4.21, 1.0), (4.95, 3.307, 0.0), (5.5, 2.278, 0.0), (5.839, 1.161, 0.0), (5.953, 3.867e-07, 0.0), (5.839, -1.161, 0.0), (5.5, -2.278, 0.0), (4.95, -3.307, 0.0)], [], [(166, 7, 8, 9, 10, 11, 12, 13, 165, 4, 3, 2, 16, 14, 27, 26, 177, 15, 17, 18, 19, 20, 21, 22, 23, 24, 176, 175, 174, 25, 1, 0, 6, 5), (23, 22, 34, 35), (17, 15, 28, 29), (21, 20, 32, 33), (19, 18, 30, 31), (24, 23, 35, 36), (22, 21, 33, 34), (20, 19, 31, 32), (18, 17, 29, 30), (176, 24, 36, 179), (45, 78, 77, 44), (41, 68, 67, 40), (52, 69, 64, 42), (44, 77, 76, 43), (51, 70, 69, 52), (43, 76, 75, 46), (50, 71, 70, 51), (46, 75, 74, 47), (38, 87, 63, 37), (37, 63, 78, 45), (49, 72, 71, 50), (39, 66, 65, 54), (48, 73, 72, 49), (42, 64, 68, 41), (47, 74, 73, 48), (40, 67, 66, 39), (61, 100, 99, 60), (57, 90, 89, 56), (79, 91, 62, 58), (60, 99, 98, 59), (80, 92, 91, 79), (59, 98, 97, 85), (81, 93, 92, 80), (85, 97, 96, 84), (54, 65, 86, 53), (53, 86, 100, 61), (82, 94, 93, 81), (55, 88, 87, 38), (83, 95, 94, 82), (58, 62, 90, 57), (84, 96, 95, 83), (56, 89, 88, 55), (98, 99, 131, 130), (69, 70, 108, 107), (99, 100, 132, 131), (67, 68, 106, 105), (91, 92, 124, 123), (100, 86, 117, 132), (66, 67, 105, 104), (90, 62, 122, 121), (87, 88, 119, 118), (70, 71, 109, 108), (89, 90, 121, 120), (73, 74, 112, 111), (88, 89, 120, 119), (68, 64, 102, 106), (72, 73, 111, 110), (92, 93, 125, 124), (64, 69, 107, 102), (71, 72, 110, 109), (62, 91, 123, 122), (63, 87, 118, 101), (74, 75, 113, 112), (95, 96, 128, 127), (75, 76, 114, 113), (94, 95, 127, 126), (76, 77, 115, 114), (93, 94, 126, 125), (77, 78, 116, 115), (96, 97, 129, 128), (78, 63, 101, 116), (97, 98, 130, 129), (86, 65, 103, 117), (65, 66, 104, 103), (132, 117, 149, 164), (123, 124, 156, 155), (107, 108, 140, 139), (118, 119, 151, 150), (121, 122, 154, 153), (105, 106, 138, 137), (106, 102, 134, 138), (120, 121, 153, 152), (104, 105, 137, 136), (102, 107, 139, 134), (119, 120, 152, 151), (108, 109, 141, 140), (101, 118, 150, 133), (124, 125, 157, 156), (111, 112, 144, 143), (117, 103, 135, 149), (122, 123, 155, 154), (110, 111, 143, 142), (127, 128, 160, 159), (109, 110, 142, 141), (126, 127, 159, 158), (112, 113, 145, 144), (125, 126, 158, 157), (113, 114, 146, 145), (128, 129, 161, 160), (114, 115, 147, 146), (129, 130, 162, 161), (115, 116, 148, 147), (130, 131, 163, 162), (116, 101, 133, 148), (131, 132, 164, 163), (103, 104, 136, 135), (45, 44, 5, 6), (61, 60, 26, 27), (85, 84, 185, 186), (37, 45, 6, 0), (52, 42, 165, 13), (53, 61, 27, 14), (43, 46, 7, 166), (46, 47, 8, 7), (39, 54, 16, 2), (47, 48, 9, 8), (55, 38, 1, 25), (79, 58, 176, 180), (48, 49, 10, 9), (59, 85, 186, 177), (49, 50, 11, 10), (50, 51, 12, 11), (51, 52, 13, 12), (38, 37, 0, 1), (54, 53, 14, 16), (80, 79, 180, 181), (40, 39, 2, 3), (56, 55, 25, 174), (81, 80, 181, 182), (41, 40, 3, 4), (57, 56, 174, 175), (82, 81, 182, 183), (42, 41, 4, 165), (58, 57, 175, 176), (83, 82, 183, 184), (44, 43, 166, 5), (60, 59, 177, 26), (84, 83, 184, 185), (182, 181, 172, 171), (177, 186, 167, 178), (185, 184, 169, 168), (183, 182, 171, 170), (181, 180, 173, 172), (180, 176, 179, 173), (186, 185, 168, 167), (184, 183, 170, 169)])
me_cylinder_006.polygons.foreach_set('use_smooth', [1, 1, 1, 1, 1, 1, 1, 1, 1, 0, 1, 1, 1, 1, 1, 1, 1, 1, 1, 1, 1, 1, 1, 1, 1, 1, 1, 1, 1, 1, 1, 1, 1, 1, 1, 1, 1, 1, 1, 1, 1, 1, 1, 1, 1, 1, 1, 1, 1, 1, 1, 1, 1, 1, 1, 1, 1, 1, 1, 1, 1, 1, 1, 1, 1, 1, 1, 1, 1, 1, 1, 1, 1, 1, 1, 1, 1, 1, 1, 1, 1, 1, 1, 1, 1, 1, 1, 1, 1, 1, 1, 1, 1, 1, 1, 1, 1, 1, 1, 1, 1, 1, 1, 1, 1, 1, 1, 1, 1, 1, 1, 1, 1, 1, 1, 1, 1, 1, 1, 1, 1, 1, 1, 1, 1, 1, 1, 1, 1, 1, 1, 1, 1, 1, 1, 1, 1, 1, 1, 1, 1, 1, 1, 1, 1, 1])
_k = set([(15, 17), (17, 18), (18, 19), (19, 20), (20, 21), (21, 22), (22, 23), (23, 24), (24, 36), (24, 176), (37, 38), (37, 45), (38, 55), (39, 40), (39, 54), (40, 41), (41, 42), (42, 52), (43, 44), (43, 46), (44, 45), (46, 47), (47, 48), (48, 49), (49, 50), (50, 51), (51, 52), (53, 54), (53, 61), (55, 56), (56, 57), (57, 58), (58, 79), (59, 60), (59, 85), (60, 61), (79, 80), (80, 81), (81, 82), (82, 83), (83, 84), (84, 85), (176, 179), (176, 180), (177, 186), (180, 181), (181, 182), (182, 183), (183, 184), (184, 185), (185, 186)])
me_cylinder_006.attributes.new('sharp_edge', 'BOOLEAN', 'EDGE').data.foreach_set('value', [ (min(e.vertices), max(e.vertices)) in _k for e in me_cylinder_006.edges])
_uv = me_cylinder_006.uv_layers.new(name='UVMap')
_uv.uv.foreach_set('vector', [0.6167, 0.4496, 0.5803, 0.4197, 0.5504, 0.3833, 0.5283, 0.3418, 0.5146, 0.2968, 0.51, 0.25, 0.5146, 0.2032, 0.5283, 0.1582, 0.5504, 0.1167, 0.5803, 0.08029, 0.6167, 0.05045, 0.6582, 0.02827, 0.7968, 0.4854, 0.75, 0.49, 0.7032, 0.4854, 0.6582, 0.4717, 0.6167, 0.4496, 0.6167, 0.4496, 0.5803, 0.4197, 0.5504, 0.3833, 0.5283, 0.3418, 0.5146, 0.2968, 0.51, 0.25, 0.5146, 0.2032, 0.5283, 0.1582, 0.5504, 0.1167, 0.5504, 0.1167, 0.5803, 0.08029, 0.6167, 0.05045, 0.6582, 0.02827, 0.7968, 0.4854, 0.75, 0.49, 0.7032, 0.4854, 0.6582, 0.4717, 0.5283, 0.1582, 0.5146, 0.2032, 0.5146, 0.2032, 0.5283, 0.1582, 0.5803, 0.4197, 0.6167, 0.4496, 0.6167, 0.4496, 0.5803, 0.4197, 0.51, 0.25, 0.5146, 0.2968, 0.5146, 0.2968, 0.51, 0.25, 0.5283, 0.3418, 0.5504, 0.3833, 0.5504, 0.3833, 0.5283, 0.3418, 0.5504, 0.1167, 0.5283, 0.1582, 0.5283, 0.1582, 0.5504, 0.1167, 0.5146, 0.2032, 0.51, 0.25, 0.51, 0.25, 0.5146, 0.2032, 0.5146, 0.2968, 0.5283, 0.3418, 0.5283, 0.3418, 0.5146, 0.2968, 0.5504, 0.3833, 0.5803, 0.4197, 0.5803, 0.4197, 0.5504, 0.3833, 0.5504, 0.1167, 0.5504, 0.1167, 0.5504, 0.1167, 0.5504, 0.1167, 0.7032, 0.4854, 0.7032, 0.4854, 0.6582, 0.4717, 0.6582, 0.4717, 0.5803, 0.08029, 0.5803, 0.08029, 0.6167, 0.05045, 0.6167, 0.05045, 0.5283, 0.1582, 0.5283, 0.1582, 0.5504, 0.1167, 0.5504, 0.1167, 0.6582, 0.4717, 0.6582, 0.4717, 0.6167, 0.4496, 0.6167, 0.4496, 0.5146, 0.2032, 0.5146, 0.2032, 0.5283, 0.1582, 0.5283, 0.1582, 0.6167, 0.4496, 0.6167, 0.4496, 0.5803, 0.4197, 0.5803, 0.4197, 0.51, 0.25, 0.51, 0.25, 0.5146, 0.2032, 0.5146, 0.2032, 0.5803, 0.4197, 0.5803, 0.4197, 0.5504, 0.3833, 0.5504, 0.3833, 0.7968, 0.4854, 0.7968, 0.4854, 0.75, 0.49, 0.75, 0.49, 0.75, 0.49, 0.75, 0.49, 0.7032, 0.4854, 0.7032, 0.4854, 0.5146, 0.2968, 0.5146, 0.2968, 0.51, 0.25, 0.51, 0.25, 0.6582, 0.02827, 0.6582, 0.02827, 0.6582, 0.02827, 0.6582, 0.02827, 0.5283, 0.3418, 0.5283, 0.3418, 0.5146, 0.2968, 0.5146, 0.2968, 0.5504, 0.1167, 0.5504, 0.1167, 0.5803, 0.08029, 0.5803, 0.08029, 0.5504, 0.3833, 0.5504, 0.3833, 0.5283, 0.3418, 0.5283, 0.3418, 0.6167, 0.05045, 0.6167, 0.05045, 0.6582, 0.02827, 0.6582, 0.02827, 0.7032, 0.4854, 0.7032, 0.4854, 0.6582, 0.4717, 0.6582, 0.4717, 0.5803, 0.08029, 0.5803, 0.08029, 0.6167, 0.05045, 0.6167, 0.05045, 0.5283, 0.1582, 0.5283, 0.1582, 0.5504, 0.1167, 0.5504, 0.1167, 0.6582, 0.4717, 0.6582, 0.4717, 0.6167, 0.4496, 0.6167, 0.4496, 0.5146, 0.2032, 0.5146, 0.2032, 0.5283, 0.1582, 0.5283, 0.1582, 0.6167, 0.4496, 0.6167, 0.4496, 0.5803, 0.4197, 0.5803, 0.4197, 0.51, 0.25, 0.51, 0.25, 0.5146, 0.2032, 0.5146, 0.2032, 0.5803, 0.4197, 0.5803, 0.4197, 0.5504, 0.3833, 0.5504, 0.3833, 0.7968, 0.4854, 0.7968, 0.4854, 0.75, 0.49, 0.75, 0.49, 0.75, 0.49, 0.75, 0.49, 0.7032, 0.4854, 0.7032, 0.4854, 0.5146, 0.2968, 0.5146, 0.2968, 0.51, 0.25, 0.51, 0.25, 0.6582, 0.02827, 0.6582, 0.02827, 0.6582, 0.02827, 0.6582, 0.02827, 0.5283, 0.3418, 0.5283, 0.3418, 0.5146, 0.2968, 0.5146, 0.2968, 0.5504, 0.1167, 0.5504, 0.1167, 0.5803, 0.08029, 0.5803, 0.08029, 0.5504, 0.3833, 0.5504, 0.3833, 0.5283, 0.3418, 0.5283, 0.3418, 0.6167, 0.05045, 0.6167, 0.05045, 0.6582, 0.02827, 0.6582, 0.02827, 0.6167, 0.4496, 0.6582, 0.4717, 0.6582, 0.4717, 0.6167, 0.4496, 0.5283, 0.1582, 0.5146, 0.2032, 0.5146, 0.2032, 0.5283, 0.1582, 0.6582, 0.4717, 0.7032, 0.4854, 0.7032, 0.4854, 0.6582, 0.4717, 0.6167, 0.05045, 0.5803, 0.08029, 0.5803, 0.08029, 0.6167, 0.05045, 0.5283, 0.1582, 0.5146, 0.2032, 0.5146, 0.2032, 0.5283, 0.1582, 0.7032, 0.4854, 0.75, 0.49, 0.75, 0.49, 0.7032, 0.4854, 0.6582, 0.02827, 0.6167, 0.05045, 0.6167, 0.05045, 0.6582, 0.02827, 0.5803, 0.08029, 0.5504, 0.1167, 0.5504, 0.1167, 0.5803, 0.08029, 0.6582, 0.02827, 0.6582, 0.02827, 0.6582, 0.02827, 0.6582, 0.02827, 0.5146, 0.2032, 0.51, 0.25, 0.51, 0.25, 0.5146, 0.2032, 0.6167, 0.05045, 0.5803, 0.08029, 0.5803, 0.08029, 0.6167, 0.05045, 0.5283, 0.3418, 0.5504, 0.3833, 0.5504, 0.3833, 0.5283, 0.3418, 0.6582, 0.02827, 0.6167, 0.05045, 0.6167, 0.05045, 0.6582, 0.02827, 0.5803, 0.08029, 0.5504, 0.1167, 0.5504, 0.1167, 0.5803, 0.08029, 0.5146, 0.2968, 0.5283, 0.3418, 0.5283, 0.3418, 0.5146, 0.2968, 0.5146, 0.2032, 0.51, 0.25, 0.51, 0.25, 0.5146, 0.2032, 0.5504, 0.1167, 0.5283, 0.1582, 0.5283, 0.1582, 0.5504, 0.1167, 0.51, 0.25, 0.5146, 0.2968, 0.5146, 0.2968, 0.51, 0.25, 0.5504, 0.1167, 0.5283, 0.1582, 0.5283, 0.1582, 0.5504, 0.1167, 0.75, 0.49, 0.7968, 0.4854, 0.7968, 0.4854, 0.75, 0.49, 0.5504, 0.3833, 0.5803, 0.4197, 0.5803, 0.4197, 0.5504, 0.3833, 0.5283, 0.3418, 0.5504, 0.3833, 0.5504, 0.3833, 0.5283, 0.3418, 0.5803, 0.4197, 0.6167, 0.4496, 0.6167, 0.4496, 0.5803, 0.4197, 0.5146, 0.2968, 0.5283, 0.3418, 0.5283, 0.3418, 0.5146, 0.2968, 0.6167, 0.4496, 0.6582, 0.4717, 0.6582, 0.4717, 0.6167, 0.4496, 0.51, 0.25, 0.5146, 0.2968, 0.5146, 0.2968, 0.51, 0.25, 0.6582, 0.4717, 0.7032, 0.4854, 0.7032, 0.4854, 0.6582, 0.4717, 0.5504, 0.3833, 0.5803, 0.4197, 0.5803, 0.4197, 0.5504, 0.3833, 0.7032, 0.4854, 0.75, 0.49, 0.75, 0.49, 0.7032, 0.4854, 0.5803, 0.4197, 0.6167, 0.4496, 0.6167, 0.4496, 0.5803, 0.4197, 0.75, 0.49, 0.7968, 0.4854, 0.7968, 0.4854, 0.75, 0.49, 0.6582, 0.02827, 0.6582, 0.02827, 0.6582, 0.02827, 0.6582, 0.02827, 0.7032, 0.4854, 0.75, 0.49, 0.75, 0.49, 0.7032, 0.4854, 0.5283, 0.1582, 0.5146, 0.2032, 0.5146, 0.2032, 0.5283, 0.1582, 0.5283, 0.1582, 0.5146, 0.2032, 0.5146, 0.2032, 0.5283, 0.1582, 0.6582, 0.02827, 0.6582, 0.02827, 0.6582, 0.02827, 0.6582, 0.02827, 0.5803, 0.08029, 0.5504, 0.1167, 0.5504, 0.1167, 0.5803, 0.08029, 0.6167, 0.05045, 0.5803, 0.08029, 0.5803, 0.08029, 0.6167, 0.05045, 0.5803, 0.08029, 0.5504, 0.1167, 0.5504, 0.1167, 0.5803, 0.08029, 0.6167, 0.05045, 0.5803, 0.08029, 0.5803, 0.08029, 0.6167, 0.05045, 0.6582, 0.02827, 0.6167, 0.05045, 0.6167, 0.05045, 0.6582, 0.02827, 0.5504, 0.1167, 0.5283, 0.1582, 0.5283, 0.1582, 0.5504, 0.1167, 0.6582, 0.02827, 0.6167, 0.05045, 0.6167, 0.05045, 0.6582, 0.02827, 0.5146, 0.2032, 0.51, 0.25, 0.51, 0.25, 0.5146, 0.2032, 0.75, 0.49, 0.7968, 0.4854, 0.7968, 0.4854, 0.75, 0.49, 0.5146, 0.2032, 0.51, 0.25, 0.51, 0.25, 0.5146, 0.2032, 0.5283, 0.3418, 0.5504, 0.3833, 0.5504, 0.3833, 0.5283, 0.3418, 0.75, 0.49, 0.7968, 0.4854, 0.7968, 0.4854, 0.75, 0.49, 0.5504, 0.1167, 0.5283, 0.1582, 0.5283, 0.1582, 0.5504, 0.1167, 0.5146, 0.2968, 0.5283, 0.3418, 0.5283, 0.3418, 0.5146, 0.2968, 0.5283, 0.3418, 0.5504, 0.3833, 0.5504, 0.3833, 0.5283, 0.3418, 0.51, 0.25, 0.5146, 0.2968, 0.5146, 0.2968, 0.51, 0.25, 0.5146, 0.2968, 0.5283, 0.3418, 0.5283, 0.3418, 0.5146, 0.2968, 0.5504, 0.3833, 0.5803, 0.4197, 0.5803, 0.4197, 0.5504, 0.3833, 0.51, 0.25, 0.5146, 0.2968, 0.5146, 0.2968, 0.51, 0.25, 0.5803, 0.4197, 0.6167, 0.4496, 0.6167, 0.4496, 0.5803, 0.4197, 0.5504, 0.3833, 0.5803, 0.4197, 0.5803, 0.4197, 0.5504, 0.3833, 0.6167, 0.4496, 0.6582, 0.4717, 0.6582, 0.4717, 0.6167, 0.4496, 0.5803, 0.4197, 0.6167, 0.4496, 0.6167, 0.4496, 0.5803, 0.4197, 0.6582, 0.4717, 0.7032, 0.4854, 0.7032, 0.4854, 0.6582, 0.4717, 0.6167, 0.4496, 0.6582, 0.4717, 0.6582, 0.4717, 0.6167, 0.4496, 0.7032, 0.4854, 0.75, 0.49, 0.75, 0.49, 0.7032, 0.4854, 0.6582, 0.4717, 0.7032, 0.4854, 0.7032, 0.4854, 0.6582, 0.4717, 0.6582, 0.02827, 0.6582, 0.02827, 0.6582, 0.02827, 0.6582, 0.02827, 0.7032, 0.4854, 0.6582, 0.4717, 0.6582, 0.4717, 0.7032, 0.4854, 0.7032, 0.4854, 0.6582, 0.4717, 0.6582, 0.4717, 0.7032, 0.4854, 0.5803, 0.4197, 0.5504, 0.3833, 0.5504, 0.3833, 0.5803, 0.4197, 0.75, 0.49, 0.7032, 0.4854, 0.7032, 0.4854, 0.75, 0.49, 0.5283, 0.1582, 0.5504, 0.1167, 0.5504, 0.1167, 0.5283, 0.1582, 0.75, 0.49, 0.7032, 0.4854, 0.7032, 0.4854, 0.75, 0.49, 0.6167, 0.4496, 0.5803, 0.4197, 0.5803, 0.4197, 0.6167, 0.4496, 0.5803, 0.4197, 0.5504, 0.3833, 0.5504, 0.3833, 0.5803, 0.4197, 0.6582, 0.02827, 0.6582, 0.02827, 0.6582, 0.02827, 0.6582, 0.02827, 0.5504, 0.3833, 0.5283, 0.3418, 0.5283, 0.3418, 0.5504, 0.3833, 0.6582, 0.02827, 0.6582, 0.02827, 0.6582, 0.02827, 0.6582, 0.02827, 0.5283, 0.1582, 0.5504, 0.1167, 0.5504, 0.1167, 0.5283, 0.1582, 0.5283, 0.3418, 0.5146, 0.2968, 0.5146, 0.2968, 0.5283, 0.3418, 0.6167, 0.4496, 0.5803, 0.4197, 0.5803, 0.4197, 0.6167, 0.4496, 0.5146, 0.2968, 0.51, 0.25, 0.51, 0.25, 0.5146, 0.2968, 0.51, 0.25, 0.5146, 0.2032, 0.5146, 0.2032, 0.51, 0.25, 0.5146, 0.2032, 0.5283, 0.1582, 0.5283, 0.1582, 0.5146, 0.2032, 0.7968, 0.4854, 0.75, 0.49, 0.75, 0.49, 0.7968, 0.4854, 0.7968, 0.4854, 0.75, 0.49, 0.75, 0.49, 0.7968, 0.4854, 0.5146, 0.2032, 0.5283, 0.1582, 0.5283, 0.1582, 0.5146, 0.2032, 0.6167, 0.05045, 0.6582, 0.02827, 0.6582, 0.02827, 0.6167, 0.05045, 0.6167, 0.05045, 0.6582, 0.02827, 0.6582, 0.02827, 0.6167, 0.05045, 0.51, 0.25, 0.5146, 0.2032, 0.5146, 0.2032, 0.51, 0.25, 0.5803, 0.08029, 0.6167, 0.05045, 0.6167, 0.05045, 0.5803, 0.08029, 0.5803, 0.08029, 0.6167, 0.05045, 0.6167, 0.05045, 0.5803, 0.08029, 0.5146, 0.2968, 0.51, 0.25, 0.51, 0.25, 0.5146, 0.2968, 0.5504, 0.1167, 0.5803, 0.08029, 0.5803, 0.08029, 0.5504, 0.1167, 0.5504, 0.1167, 0.5803, 0.08029, 0.5803, 0.08029, 0.5504, 0.1167, 0.5283, 0.3418, 0.5146, 0.2968, 0.5146, 0.2968, 0.5283, 0.3418, 0.6582, 0.4717, 0.6167, 0.4496, 0.6167, 0.4496, 0.6582, 0.4717, 0.6582, 0.4717, 0.6167, 0.4496, 0.6167, 0.4496, 0.6582, 0.4717, 0.5504, 0.3833, 0.5283, 0.3418, 0.5283, 0.3418, 0.5504, 0.3833, 0.51, 0.25, 0.5146, 0.2032, 0.5146, 0.2032, 0.51, 0.25, 0.6167, 0.4496, 0.5803, 0.4197, 0.5803, 0.4197, 0.6167, 0.4496, 0.5504, 0.3833, 0.5283, 0.3418, 0.5283, 0.3418, 0.5504, 0.3833, 0.5146, 0.2968, 0.51, 0.25, 0.51, 0.25, 0.5146, 0.2968, 0.5146, 0.2032, 0.5283, 0.1582, 0.5283, 0.1582, 0.5146, 0.2032, 0.5283, 0.1582, 0.5504, 0.1167, 0.5504, 0.1167, 0.5283, 0.1582, 0.5803, 0.4197, 0.5504, 0.3833, 0.5504, 0.3833, 0.5803, 0.4197, 0.5283, 0.3418, 0.5146, 0.2968, 0.5146, 0.2968, 0.5283, 0.3418])
me_cylinder_006.materials.append(mat_333333)
me_cylinder_006.update()
me_cylinder_008 = bpy.data.meshes.new('Cylinder.008')
me_cylinder_008.from_pydata([(-1.355, 6.812, 0.5), (-4.911, -4.911, 0.5), (1.475e-07, -6.945, 0.5), (-1.355, -6.812, 0.5), (-2.658, -6.417, 0.5), (-3.859, -5.775, 0.5), (-5.775, -3.859, 0.5), (-6.417, -2.658, 0.5), (-6.812, -1.355, 0.5), (-6.945, 1.561e-07, 0.5), (-6.812, 1.355, 0.5), (-6.417, 2.658, 0.5), (-5.775, 3.859, 0.5), (-4.911, 4.911, 0.5), (-3.859, 5.775, 0.5), (-2.658, 6.417, 0.5), (1.355, -6.812, 0.5), (-1.475e-07, 6.945, 0.5), (1.355, 6.812, 0.5), (2.658, 6.417, 0.5), (3.859, 5.775, 0.5), (4.911, 4.911, 0.5), (5.775, 3.859, 0.5), (6.417, 2.658, 0.5), (6.812, 1.355, 0.5), (6.945, 4.511e-07, 0.5), (6.812, -1.355, 0.5), (6.417, -2.658, 0.5), (5.775, -3.859, 0.5), (4.911, -4.911, 0.5), (3.859, -5.775, 0.5), (2.658, -6.417, 0.5), (0.0, 0.0, 7.5)], [], [(31, 30, 32), (3, 2, 32), (16, 31, 32), (23, 22, 32), (6, 7, 32), (18, 17, 32), (21, 20, 32), (4, 5, 32), (5, 1, 32), (20, 19, 32), (3, 4, 32), (1, 6, 32), (19, 18, 32), (7, 8, 32), (0, 17, 32), (24, 23, 32), (10, 11, 32), (2, 16, 32), (22, 21, 32), (9, 10, 32), (27, 26, 32), (8, 9, 32), (26, 25, 32), (11, 12, 32), (25, 24, 32), (12, 13, 32), (28, 27, 32), (13, 14, 32), (29, 28, 32), (14, 15, 32), (30, 29, 32), (15, 0, 32)])
_uv = me_cylinder_008.uv_layers.new(name='UVMap')
_uv.uv.foreach_set('vector', [0.0, 0.0, 0.0, 0.0, 0.0, 0.0, 0.0, 0.0, 0.0, 0.0, 0.0, 0.0, 0.0, 0.0, 0.0, 0.0, 0.0, 0.0, 0.0, 0.0, 0.0, 0.0, 0.0, 0.0, 0.0, 0.0, 0.0, 0.0, 0.0, 0.0, 0.0, 0.0, 0.0, 0.0, 0.0, 0.0, 0.0, 0.0, 0.0, 0.0, 0.0, 0.0, 0.0, 0.0, 0.0, 0.0, 0.0, 0.0, 0.0, 0.0, 0.0, 0.0, 0.0, 0.0, 0.0, 0.0, 0.0, 0.0, 0.0, 0.0, 0.0, 0.0, 0.0, 0.0, 0.0, 0.0, 0.0, 0.0, 0.0, 0.0, 0.0, 0.0, 0.0, 0.0, 0.0, 0.0, 0.0, 0.0, 0.0, 0.0, 0.0, 0.0, 0.0, 0.0, 0.0, 0.0, 0.0, 0.0, 0.0, 0.0, 0.0, 0.0, 0.0, 0.0, 0.0, 0.0, 0.0, 0.0, 0.0, 0.0, 0.0, 0.0, 0.0, 0.0, 0.0, 0.0, 0.0, 0.0, 0.0, 0.0, 0.0, 0.0, 0.0, 0.0, 0.0, 0.0, 0.0, 0.0, 0.0, 0.0, 0.0, 0.0, 0.0, 0.0, 0.0, 0.0, 0.0, 0.0, 0.0, 0.0, 0.0, 0.0, 0.0, 0.0, 0.0, 0.0, 0.0, 0.0, 0.0, 0.0, 0.0, 0.0, 0.0, 0.0, 0.0, 0.0, 0.0, 0.0, 0.0, 0.0, 0.0, 0.0, 0.0, 0.0, 0.0, 0.0, 0.0, 0.0, 0.0, 0.0, 0.0, 0.0, 0.0, 0.0, 0.0, 0.0, 0.0, 0.0, 0.0, 0.0, 0.0, 0.0, 0.0, 0.0, 0.0, 0.0, 0.0, 0.0, 0.0, 0.0, 0.0, 0.0, 0.0, 0.0, 0.0, 0.0, 0.0, 0.0, 0.0, 0.0, 0.0, 0.0])
me_cylinder_008.materials.append(mat_333333)
me_cylinder_008.update()

# ---- objects
ob_floor_ccw_up__col = bpy.data.objects.new('Floor CCW Up -col', me_cylinder_001)
ob_floor_cw_up__col = bpy.data.objects.new('Floor CW Up -col', me_cylinder)
ob_floor_ccw_up_gate__col = bpy.data.objects.new('Floor CCW Up Gate -col', me_cylinder_004)
ob_floor_ccw_up__top__col = bpy.data.objects.new('Floor CCW Up  Top -col', me_cylinder_006)
ob_roof = bpy.data.objects.new('Roof', me_cylinder_008)

# ---- transforms, parenting, visibility, modifiers, constraints
ob_floor_ccw_up__col.location = (0.0, 0.0, 0.0)
ob_floor_cw_up__col.location = (0.0, 0.0, 0.0)
ob_floor_ccw_up_gate__col.location = (0.0, 0.0, 0.0)
ob_floor_ccw_up__top__col.location = (0.0, 0.0, 0.0)
ob_roof.location = (0.0, 0.0, 0.0)

# ---- collection membership
col_rooms.objects.link(ob_floor_ccw_up__col)
col_rooms.objects.link(ob_floor_cw_up__col)
col_rooms.objects.link(ob_floor_ccw_up_gate__col)
col_rooms.objects.link(ob_floor_ccw_up__top__col)
col_rooms.objects.link(ob_roof)

# ---- scene / render settings (as saved in the file)
scene.frame_start = 1; scene.frame_end = 250; scene.frame_set(0)
scene.render.engine = 'BLENDER_EEVEE_NEXT'
scene.render.bake_bias = 0.0
scene.render.bake_samples = 0
scene.cycles.sampling_pattern = 'TABULATED_SOBOL'
scene.eevee.use_volume_custom_range = False
bpy.context.view_layer.update()

# ---- added for rendering (the .blend has no active camera and no usable light): camera, sun
cam_auto = bpy.data.cameras.new('AutoCamera')
cam_auto.lens = 50.0
cam_auto.sensor_width = 36.0
cam_auto.clip_end = 1000.0
ob_auto_camera = bpy.data.objects.new('AutoCamera', cam_auto)
scene.collection.objects.link(ob_auto_camera)
ob_auto_camera.location = (28.2228, -39.4446, 24.8282)
ob_auto_camera.rotation_euler = (1.09748, -7.21219e-08, 0.694738)
scene.camera = ob_auto_camera
light_auto_sun = bpy.data.lights.new('AutoSun', 'SUN')
light_auto_sun.energy = 3.0
light_auto_sun.angle = 0.0523599
ob_auto_sun = bpy.data.objects.new('AutoSun', light_auto_sun)
scene.collection.objects.link(ob_auto_sun)
ob_auto_sun.rotation_euler = (0.872665, 0.174533, 0.523599)
bpy.context.view_layer.update()
